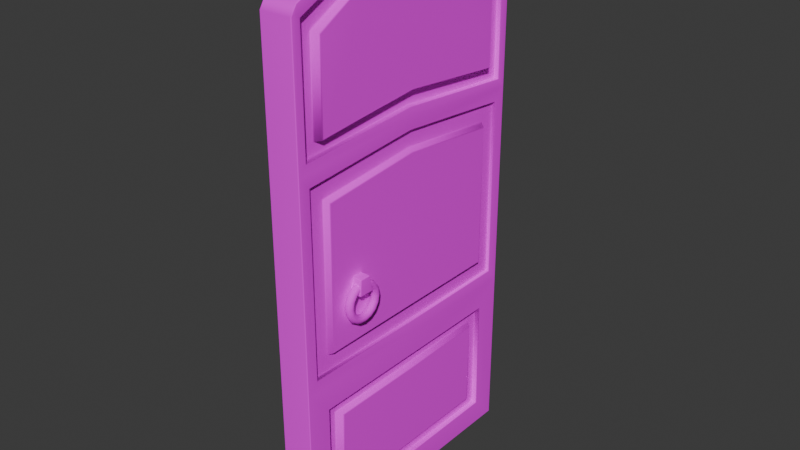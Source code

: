 # Source: door.blend  (saved by Blender 4.2.66; exported with 4.5.12 LTS)
import bpy
from mathutils import Matrix  # noqa: F401  (used for matrix-valued properties, if any)

bpy.ops.wm.read_factory_settings(use_empty=True)
scene = bpy.context.scene
scene.name = 'Scene'

# ---- collections
col_collection = bpy.data.collections.new('Collection'); scene.collection.children.link(col_collection)

# ---- images (referenced by path relative to the original .blend; pixels are not part of the script)
import os
ASSET_DIR = os.environ.get("B2B_ASSET_DIR", "")  # directory of the original .blend (textures are referenced by path, not embedded)
HERE = os.path.dirname(os.path.abspath(__file__))  # packed textures are extracted next to this script under _unpacked/

def load_image(name, relpath, width, height, colorspace="sRGB"):
    """Load a texture the original file referenced (path relative to the .blend, or extracted next to this script)."""
    p = next((c for c in (os.path.join(HERE, relpath), os.path.join(ASSET_DIR, relpath)) if relpath and os.path.exists(c)), "")
    if p:
        img = bpy.data.images.load(p, check_existing=True)
        img.name = name
    else:  # same state as the original file: an image datablock whose file is absent (Cycles renders it pink)
        img = bpy.data.images.new(name, width, height)
        img.source = "FILE"
        img.filepath = "//" + (relpath or name)
    img.colorspace_settings.name = colorspace
    return img
img_color = load_image('color', 'color.png', 1024, 1024, 'sRGB')

# ---- materials (node trees are filled in below, after node groups)
mat_door = bpy.data.materials.new('door')

# ---- material node trees
mat_door.use_nodes = True; mat_door.node_tree.nodes.clear()
_N = mat_door.node_tree.nodes; _L = mat_door.node_tree.links
n0 = _N.new('ShaderNodeBsdfPrincipled'); n0.name = 'Principled BSDF'; n0.location = (44, 287)
n0.inputs[2].default_value = 0.8082
n1 = _N.new('ShaderNodeOutputMaterial'); n1.name = 'Material Output'; n1.location = (300, 300)
n2 = _N.new('ShaderNodeTexImage'); n2.name = 'Image Texture'; n2.location = (-273, 275)
n2.image = img_color
_L.new(n0.outputs[0], n1.inputs[0])
_L.new(n2.outputs[0], n0.inputs[0])
n1.is_active_output = True

# ---- world
world_world = bpy.data.worlds.new('World'); scene.world = world_world
world_world.use_nodes = True; world_world.node_tree.nodes.clear()
_N = world_world.node_tree.nodes; _L = world_world.node_tree.links
n0 = _N.new('ShaderNodeOutputWorld'); n0.name = 'World Output'; n0.location = (300, 300)
n1 = _N.new('ShaderNodeBackground'); n1.name = 'Background'; n1.location = (10, 300)
n1.inputs[0].default_value = (0.05088, 0.05088, 0.05088, 1.0)
_L.new(n1.outputs[0], n0.inputs[0])
n0.is_active_output = True
world_world.color = (0.05088, 0.05088, 0.05088)
world_world.sun_shadow_jitter_overblur = 0.0

# ---- meshes
me_door = bpy.data.meshes.new('door')
me_door.from_pydata([(-0.09079, 0.0, 2.106), (-0.09079, 0.0, 0.9205), (-0.09079, -0.7227, 2.76), (-0.08562, 0.0, 0.0), (-0.09079, 0.0, 0.005169), (-0.09079, 0.0, 2.994), (-0.08562, 0.0, 3.0), (-0.09079, 0.0, 0.1362), (-0.08562, 0.0, 0.1414), (-0.08562, 0.0, 0.7791), (-0.09079, 0.0, 0.7842), (-0.06421, 0.0, 0.1414), (-0.05904, 0.0, 0.1466), (-0.05904, 0.0, 0.7739), (-0.06421, 0.0, 0.7791), (-0.05904, 0.0, 0.1997), (-0.06349, 0.0, 0.2066), (-0.06349, 0.0, 0.7139), (-0.05904, 0.0, 0.7208), (-0.08982, 0.0, 0.2172), (-0.09426, 0.0, 0.2241), (-0.09426, 0.0, 0.6964), (-0.08982, 0.0, 0.7033), (-0.08562, 0.0, 2.038), (-0.09079, 0.0, 2.043), (-0.09079, 0.0, 0.9838), (-0.08562, 0.0, 0.989), (-0.07014, 0.0, 2.033), (-0.07531, 0.0, 2.038), (-0.07531, 0.0, 0.989), (-0.07014, 0.0, 0.9942), (-0.07468, 0.0, 1.946), (-0.07014, 0.0, 1.953), (-0.07014, 0.0, 1.073), (-0.07468, 0.0, 1.081), (-0.1009, 0.0, 1.927), (-0.09641, 0.0, 1.935), (-0.09641, 0.0, 1.092), (-0.1009, 0.0, 1.099), (-0.08562, 0.0, 2.947), (-0.09079, 0.0, 2.953), (-0.09079, 0.0, 2.155), (-0.08562, 0.0, 2.159), (-0.06253, 0.0, 2.941), (-0.06769, 0.0, 2.947), (-0.06769, 0.0, 2.159), (-0.06253, 0.0, 2.164), (-0.06755, 0.0, 2.873), (-0.06253, 0.0, 2.879), (-0.06253, 0.0, 2.228), (-0.06733, 0.0, 2.233), (-0.1031, 0.0, 2.859), (-0.09804, 0.0, 2.866), (-0.09827, 0.0, 2.24), (-0.1031, 0.0, 2.247), (-0.08562, -0.6086, 0.1414), (-0.09079, -0.6138, 0.1362), (-0.09079, -0.7014, 2.739), (-0.08562, -0.697, 2.735), (-0.09079, -0.6867, 1.986), (-0.08562, -0.6815, 1.981), (-0.09079, -0.6138, 0.7842), (-0.08562, -0.6086, 0.7791), (-0.08562, -0.6815, 0.989), (-0.09079, -0.6867, 0.9838), (-0.09079, -0.7448, 0.005169), (-0.08562, -0.7448, 0.0), (-0.08562, -0.75, 0.005169), (-0.05904, -0.5503, 0.7208), (-0.06348, -0.5414, 0.7139), (-0.06348, -0.5414, 0.2066), (-0.05904, -0.5503, 0.1997), (-0.06421, -0.6086, 0.7791), (-0.05904, -0.6034, 0.7739), (-0.05904, -0.6034, 0.1466), (-0.06421, -0.6086, 0.1414), (-0.09426, -0.5102, 0.6964), (-0.08983, -0.5192, 0.7033), (-0.09426, -0.5102, 0.2241), (-0.08983, -0.5192, 0.2172), (-0.08562, -0.697, 2.102), (-0.09079, -0.7015, 2.098), (-0.08562, -0.75, 0.9205), (-0.09079, -0.7448, 0.9205), (-0.07014, -0.5971, 1.897), (-0.07467, -0.5892, 1.889), (-0.07467, -0.5892, 1.081), (-0.07014, -0.5971, 1.073), (-0.07531, -0.6815, 1.981), (-0.07014, -0.6763, 1.976), (-0.07014, -0.6763, 0.9942), (-0.07531, -0.6815, 0.989), (-0.1009, -0.5679, 1.871), (-0.09641, -0.5758, 1.878), (-0.1009, -0.5679, 1.099), (-0.09641, -0.5758, 1.092), (-0.08562, -0.75, 2.05), (-0.09079, -0.7448, 2.05), (-0.06253, -0.6282, 2.666), (-0.06731, -0.6214, 2.66), (-0.06732, -0.6214, 2.177), (-0.06253, -0.6283, 2.171), (-0.06769, -0.697, 2.735), (-0.06253, -0.6926, 2.73), (-0.06253, -0.6925, 2.107), (-0.06769, -0.697, 2.102), (-0.1031, -0.5998, 2.649), (-0.09829, -0.6053, 2.654), (-0.1031, -0.5999, 2.191), (-0.09828, -0.6053, 2.183), (-0.09079, -0.3723, 2.951), (-0.08562, -0.375, 2.956), (-0.09079, -0.3511, 2.908), (-0.08562, -0.3485, 2.903), (-0.06769, -0.3485, 2.903), (-0.06253, -0.3459, 2.898), (-0.06253, -0.3145, 2.835), (-0.0675, -0.3106, 2.829), (-0.09808, -0.3027, 2.822), (-0.1031, -0.3045, 2.815), (-0.09079, -0.7452, 2.751), (-0.08562, -0.75, 2.749), (-0.08562, -0.7148, 2.803), (-0.09079, -0.7161, 2.796), (0.09079, 0.0, 2.106), (0.09079, 0.0, 0.9205), (0.09079, -0.7227, 2.76), (0.08562, 0.0, 0.0), (0.09079, 0.0, 0.005169), (0.09079, 0.0, 2.994), (0.08562, 0.0, 3.0), (0.09079, 0.0, 0.1362), (0.08562, 0.0, 0.1414), (0.08562, 0.0, 0.7791), (0.09079, 0.0, 0.7842), (0.06421, 0.0, 0.1414), (0.05904, 0.0, 0.1466), (0.05904, 0.0, 0.7739), (0.06421, 0.0, 0.7791), (0.05904, 0.0, 0.1997), (0.06349, 0.0, 0.2066), (0.06349, 0.0, 0.7139), (0.05904, 0.0, 0.7208), (0.08982, 0.0, 0.2172), (0.09426, 0.0, 0.2241), (0.09426, 0.0, 0.6964), (0.08982, 0.0, 0.7033), (0.08562, 0.0, 2.038), (0.09079, 0.0, 2.043), (0.09079, 0.0, 0.9838), (0.08562, 0.0, 0.989), (0.07014, 0.0, 2.033), (0.07531, 0.0, 2.038), (0.07531, 0.0, 0.989), (0.07014, 0.0, 0.9942), (0.07468, 0.0, 1.946), (0.07014, 0.0, 1.953), (0.07014, 0.0, 1.073), (0.07468, 0.0, 1.081), (0.1009, 0.0, 1.927), (0.09641, 0.0, 1.935), (0.09641, 0.0, 1.092), (0.1009, 0.0, 1.099), (0.08562, 0.0, 2.947), (0.09079, 0.0, 2.953), (0.09079, 0.0, 2.155), (0.08562, 0.0, 2.159), (0.06253, 0.0, 2.941), (0.06769, 0.0, 2.947), (0.06769, 0.0, 2.159), (0.06253, 0.0, 2.164), (0.06755, 0.0, 2.873), (0.06253, 0.0, 2.879), (0.06253, 0.0, 2.228), (0.06733, 0.0, 2.233), (0.1031, 0.0, 2.859), (0.09804, 0.0, 2.866), (0.09827, 0.0, 2.24), (0.1031, 0.0, 2.247), (0.08562, -0.6086, 0.1414), (0.09079, -0.6138, 0.1362), (0.09079, -0.7014, 2.739), (0.08562, -0.697, 2.735), (0.09079, -0.6867, 1.986), (0.08562, -0.6815, 1.981), (0.09079, -0.6138, 0.7842), (0.08562, -0.6086, 0.7791), (0.08562, -0.6815, 0.989), (0.09079, -0.6867, 0.9838), (0.09079, -0.7448, 0.005169), (0.08562, -0.7448, 0.0), (0.08562, -0.75, 0.005169), (0.05904, -0.5503, 0.7208), (0.06348, -0.5414, 0.7139), (0.06348, -0.5414, 0.2066), (0.05904, -0.5503, 0.1997), (0.06421, -0.6086, 0.7791), (0.05904, -0.6034, 0.7739), (0.05904, -0.6034, 0.1466), (0.06421, -0.6086, 0.1414), (0.09426, -0.5102, 0.6964), (0.08983, -0.5192, 0.7033), (0.09426, -0.5102, 0.2241), (0.08983, -0.5192, 0.2172), (0.08562, -0.697, 2.102), (0.09079, -0.7015, 2.098), (0.08562, -0.75, 0.9205), (0.09079, -0.7448, 0.9205), (0.07014, -0.5971, 1.897), (0.07467, -0.5892, 1.889), (0.07467, -0.5892, 1.081), (0.07014, -0.5971, 1.073), (0.07531, -0.6815, 1.981), (0.07014, -0.6763, 1.976), (0.07014, -0.6763, 0.9942), (0.07531, -0.6815, 0.989), (0.1009, -0.5679, 1.871), (0.09641, -0.5758, 1.878), (0.1009, -0.5679, 1.099), (0.09641, -0.5758, 1.092), (0.08562, -0.75, 2.05), (0.09079, -0.7448, 2.05), (0.06253, -0.6282, 2.666), (0.06731, -0.6214, 2.66), (0.06732, -0.6214, 2.177), (0.06253, -0.6283, 2.171), (0.06769, -0.697, 2.735), (0.06253, -0.6926, 2.73), (0.06253, -0.6925, 2.107), (0.06769, -0.697, 2.102), (0.1031, -0.5998, 2.649), (0.09829, -0.6053, 2.654), (0.1031, -0.5999, 2.191), (0.09828, -0.6053, 2.183), (0.09079, -0.3723, 2.951), (0.08562, -0.375, 2.956), (0.09079, -0.3511, 2.908), (0.08562, -0.3485, 2.903), (0.06769, -0.3485, 2.903), (0.06253, -0.3459, 2.898), (0.06253, -0.3145, 2.835), (0.0675, -0.3106, 2.829), (0.09808, -0.3027, 2.822), (0.1031, -0.3045, 2.815), (0.09079, -0.7452, 2.751), (0.08562, -0.75, 2.749), (0.08562, -0.7148, 2.803), (0.09079, -0.7161, 2.796), (-0.09079, 0.7227, 2.76), (-0.08562, 0.6086, 0.1414), (-0.09079, 0.6138, 0.1362), (-0.09079, 0.7014, 2.739), (-0.08562, 0.697, 2.735), (-0.09079, 0.6867, 1.986), (-0.08562, 0.6815, 1.981), (-0.09079, 0.6138, 0.7842), (-0.08562, 0.6086, 0.7791), (-0.08562, 0.6815, 0.989), (-0.09079, 0.6867, 0.9838), (-0.09079, 0.7448, 0.005169), (-0.08562, 0.7448, 0.0), (-0.08562, 0.75, 0.005169), (-0.05904, 0.5503, 0.7208), (-0.06348, 0.5414, 0.7139), (-0.06348, 0.5414, 0.2066), (-0.05904, 0.5503, 0.1997), (-0.06421, 0.6086, 0.7791), (-0.05904, 0.6034, 0.7739), (-0.05904, 0.6034, 0.1466), (-0.06421, 0.6086, 0.1414), (-0.09426, 0.5102, 0.6964), (-0.08983, 0.5192, 0.7033), (-0.09426, 0.5102, 0.2241), (-0.08983, 0.5192, 0.2172), (-0.08562, 0.697, 2.102), (-0.09079, 0.7015, 2.098), (-0.08562, 0.75, 0.9205), (-0.09079, 0.7448, 0.9205), (-0.07014, 0.5971, 1.897), (-0.07467, 0.5892, 1.889), (-0.07467, 0.5892, 1.081), (-0.07014, 0.5971, 1.073), (-0.07531, 0.6815, 1.981), (-0.07014, 0.6763, 1.976), (-0.07014, 0.6763, 0.9942), (-0.07531, 0.6815, 0.989), (-0.1009, 0.5679, 1.871), (-0.09641, 0.5758, 1.878), (-0.1009, 0.5679, 1.099), (-0.09641, 0.5758, 1.092), (-0.08562, 0.75, 2.05), (-0.09079, 0.7448, 2.05), (-0.06253, 0.6282, 2.666), (-0.06731, 0.6214, 2.66), (-0.06732, 0.6214, 2.177), (-0.06253, 0.6283, 2.171), (-0.06769, 0.697, 2.735), (-0.06253, 0.6926, 2.73), (-0.06253, 0.6925, 2.107), (-0.06769, 0.697, 2.102), (-0.1031, 0.5998, 2.649), (-0.09829, 0.6053, 2.654), (-0.1031, 0.5999, 2.191), (-0.09828, 0.6053, 2.183), (-0.09079, 0.3723, 2.951), (-0.08562, 0.375, 2.956), (-0.09079, 0.3511, 2.908), (-0.08562, 0.3485, 2.903), (-0.06769, 0.3485, 2.903), (-0.06253, 0.3459, 2.898), (-0.06253, 0.3145, 2.835), (-0.0675, 0.3106, 2.829), (-0.09808, 0.3027, 2.822), (-0.1031, 0.3045, 2.815), (-0.09079, 0.7452, 2.751), (-0.08562, 0.75, 2.749), (-0.08562, 0.7148, 2.803), (-0.09079, 0.7161, 2.796), (0.09079, 0.7227, 2.76), (0.08562, 0.6086, 0.1414), (0.09079, 0.6138, 0.1362), (0.09079, 0.7014, 2.739), (0.08562, 0.697, 2.735), (0.09079, 0.6867, 1.986), (0.08562, 0.6815, 1.981), (0.09079, 0.6138, 0.7842), (0.08562, 0.6086, 0.7791), (0.08562, 0.6815, 0.989), (0.09079, 0.6867, 0.9838), (0.09079, 0.7448, 0.005169), (0.08562, 0.7448, 0.0), (0.08562, 0.75, 0.005169), (0.05904, 0.5503, 0.7208), (0.06348, 0.5414, 0.7139), (0.06348, 0.5414, 0.2066), (0.05904, 0.5503, 0.1997), (0.06421, 0.6086, 0.7791), (0.05904, 0.6034, 0.7739), (0.05904, 0.6034, 0.1466), (0.06421, 0.6086, 0.1414), (0.09426, 0.5102, 0.6964), (0.08983, 0.5192, 0.7033), (0.09426, 0.5102, 0.2241), (0.08983, 0.5192, 0.2172), (0.08562, 0.697, 2.102), (0.09079, 0.7015, 2.098), (0.08562, 0.75, 0.9205), (0.09079, 0.7448, 0.9205), (0.07014, 0.5971, 1.897), (0.07467, 0.5892, 1.889), (0.07467, 0.5892, 1.081), (0.07014, 0.5971, 1.073), (0.07531, 0.6815, 1.981), (0.07014, 0.6763, 1.976), (0.07014, 0.6763, 0.9942), (0.07531, 0.6815, 0.989), (0.1009, 0.5679, 1.871), (0.09641, 0.5758, 1.878), (0.1009, 0.5679, 1.099), (0.09641, 0.5758, 1.092), (0.08562, 0.75, 2.05), (0.09079, 0.7448, 2.05), (0.06253, 0.6282, 2.666), (0.06731, 0.6214, 2.66), (0.06732, 0.6214, 2.177), (0.06253, 0.6283, 2.171), (0.06769, 0.697, 2.735), (0.06253, 0.6926, 2.73), (0.06253, 0.6925, 2.107), (0.06769, 0.697, 2.102), (0.1031, 0.5998, 2.649), (0.09829, 0.6053, 2.654), (0.1031, 0.5999, 2.191), (0.09828, 0.6053, 2.183), (0.09079, 0.3723, 2.951), (0.08562, 0.375, 2.956), (0.09079, 0.3511, 2.908), (0.08562, 0.3485, 2.903), (0.06769, 0.3485, 2.903), (0.06253, 0.3459, 2.898), (0.06253, 0.3145, 2.835), (0.0675, 0.3106, 2.829), (0.09808, 0.3027, 2.822), (0.1031, 0.3045, 2.815), (0.09079, 0.7452, 2.751), (0.08562, 0.75, 2.749), (0.08562, 0.7148, 2.803), (0.09079, 0.7161, 2.796), (-0.1338, -0.4048, 1.197), (-0.1177, -0.4048, 1.204), (-0.1111, -0.4048, 1.22), (-0.1177, -0.4048, 1.236), (-0.1338, -0.4048, 1.243), (-0.1499, -0.4048, 1.236), (-0.1565, -0.4048, 1.22), (-0.1499, -0.4048, 1.204), (-0.1338, -0.3613, 1.206), (-0.1177, -0.3639, 1.212), (-0.1111, -0.37, 1.227), (-0.1177, -0.3762, 1.242), (-0.1338, -0.3787, 1.248), (-0.1499, -0.3762, 1.242), (-0.1565, -0.37, 1.227), (-0.1499, -0.3639, 1.212), (-0.1338, -0.3245, 1.23), (-0.1177, -0.3292, 1.235), (-0.1111, -0.3405, 1.246), (-0.1177, -0.3519, 1.258), (-0.1338, -0.3566, 1.262), (-0.1499, -0.3519, 1.258), (-0.1565, -0.3405, 1.246), (-0.1499, -0.3292, 1.235), (-0.1338, -0.2998, 1.267), (-0.1177, -0.306, 1.27), (-0.1111, -0.3208, 1.276), (-0.1177, -0.3357, 1.282), (-0.1338, -0.3418, 1.285), (-0.1499, -0.3357, 1.282), (-0.1565, -0.3208, 1.276), (-0.1499, -0.306, 1.27), (-0.1338, -0.2912, 1.311), (-0.1177, -0.2978, 1.311), (-0.1111, -0.3139, 1.311), (-0.1177, -0.33, 1.311), (-0.1338, -0.3366, 1.311), (-0.1499, -0.33, 1.311), (-0.1565, -0.3139, 1.311), (-0.1499, -0.2978, 1.311), (-0.1338, -0.2998, 1.354), (-0.1177, -0.306, 1.352), (-0.1111, -0.3208, 1.345), (-0.1177, -0.3357, 1.339), (-0.1338, -0.3418, 1.337), (-0.1499, -0.3357, 1.339), (-0.1565, -0.3208, 1.345), (-0.1499, -0.306, 1.352), (-0.1338, -0.3245, 1.391), (-0.1177, -0.3292, 1.386), (-0.1111, -0.3405, 1.375), (-0.1177, -0.3519, 1.364), (-0.1338, -0.3566, 1.359), (-0.1499, -0.3519, 1.364), (-0.1565, -0.3405, 1.375), (-0.1499, -0.3292, 1.386), (-0.1338, -0.3613, 1.416), (-0.1177, -0.3639, 1.41), (-0.1111, -0.37, 1.395), (-0.1177, -0.3762, 1.38), (-0.1338, -0.3787, 1.374), (-0.1499, -0.3762, 1.38), (-0.1565, -0.37, 1.395), (-0.1499, -0.3639, 1.41), (-0.1338, -0.4048, 1.424), (-0.1177, -0.4048, 1.418), (-0.1111, -0.4048, 1.402), (-0.1177, -0.4048, 1.386), (-0.1338, -0.4048, 1.379), (-0.1499, -0.4048, 1.386), (-0.1565, -0.4048, 1.402), (-0.1499, -0.4048, 1.418), (-0.1338, -0.4483, 1.416), (-0.1177, -0.4457, 1.41), (-0.1111, -0.4396, 1.395), (-0.1177, -0.4335, 1.38), (-0.1338, -0.4309, 1.374), (-0.1499, -0.4335, 1.38), (-0.1565, -0.4396, 1.395), (-0.1499, -0.4457, 1.41), (-0.1338, -0.4852, 1.391), (-0.1177, -0.4805, 1.386), (-0.1111, -0.4691, 1.375), (-0.1177, -0.4577, 1.364), (-0.1338, -0.453, 1.359), (-0.1499, -0.4577, 1.364), (-0.1565, -0.4691, 1.375), (-0.1499, -0.4805, 1.386), (-0.1338, -0.5098, 1.354), (-0.1177, -0.5036, 1.352), (-0.1111, -0.4888, 1.345), (-0.1177, -0.474, 1.339), (-0.1338, -0.4678, 1.337), (-0.1499, -0.474, 1.339), (-0.1565, -0.4888, 1.345), (-0.1499, -0.5036, 1.352), (-0.1338, -0.5184, 1.311), (-0.1177, -0.5118, 1.311), (-0.1111, -0.4957, 1.311), (-0.1177, -0.4796, 1.311), (-0.1338, -0.473, 1.311), (-0.1499, -0.4796, 1.311), (-0.1565, -0.4957, 1.311), (-0.1499, -0.5118, 1.311), (-0.1338, -0.5098, 1.267), (-0.1177, -0.5036, 1.27), (-0.1111, -0.4888, 1.276), (-0.1177, -0.474, 1.282), (-0.1338, -0.4678, 1.285), (-0.1499, -0.474, 1.282), (-0.1565, -0.4888, 1.276), (-0.1499, -0.5036, 1.27), (-0.1338, -0.4852, 1.23), (-0.1177, -0.4805, 1.235), (-0.1111, -0.4691, 1.246), (-0.1177, -0.4577, 1.258), (-0.1338, -0.453, 1.262), (-0.1499, -0.4577, 1.258), (-0.1565, -0.4691, 1.246), (-0.1499, -0.4805, 1.235), (-0.1338, -0.4483, 1.206), (-0.1177, -0.4457, 1.212), (-0.1111, -0.4396, 1.227), (-0.1177, -0.4335, 1.242), (-0.1338, -0.4309, 1.248), (-0.1499, -0.4335, 1.242), (-0.1565, -0.4396, 1.227), (-0.1499, -0.4457, 1.212), (-0.1578, -0.4431, 1.36), (-0.1578, -0.4469, 1.364), (-0.1622, -0.4425, 1.364), (-0.1531, -0.4365, 1.442), (-0.1531, -0.4316, 1.446), (-0.1574, -0.4321, 1.442), (-0.1578, -0.3655, 1.36), (-0.1622, -0.3661, 1.364), (-0.1578, -0.3617, 1.364), (-0.1531, -0.377, 1.446), (-0.1531, -0.3721, 1.442), (-0.1574, -0.3765, 1.442), (-0.1001, -0.4469, 1.364), (-0.1001, -0.4431, 1.36), (-0.1001, -0.4316, 1.446), (-0.1001, -0.4365, 1.442), (-0.1001, -0.3655, 1.36), (-0.1001, -0.3617, 1.364), (-0.1001, -0.3721, 1.442), (-0.1001, -0.377, 1.446), (-0.07134, 0.8004, 0.5634), (-0.07134, 0.8082, 0.5709), (-0.07134, 0.8004, 1.009), (-0.07134, 0.8082, 1.002), (-0.0517, 0.7951, 0.5634), (-0.04779, 0.8019, 0.5709), (-0.0517, 0.7951, 1.009), (-0.04779, 0.8019, 1.002), (-0.03732, 0.7807, 0.5634), (-0.03054, 0.7847, 0.5709), (-0.03732, 0.7807, 1.009), (-0.03054, 0.7847, 1.002), (-0.03205, 0.7611, 0.5634), (-0.02423, 0.7611, 0.5709), (-0.03205, 0.7611, 1.009), (-0.02423, 0.7611, 1.002), (-0.03732, 0.7415, 0.5634), (-0.03054, 0.7375, 0.5709), (-0.03732, 0.7415, 1.009), (-0.03054, 0.7375, 1.002), (-0.0517, 0.7271, 0.5634), (-0.04779, 0.7203, 0.5709), (-0.0517, 0.7271, 1.009), (-0.04779, 0.7203, 1.002), (-0.07134, 0.7218, 0.5634), (-0.07134, 0.714, 0.5709), (-0.07134, 0.7218, 1.009), (-0.07134, 0.714, 1.002), (-0.09098, 0.7271, 0.5634), (-0.09489, 0.7203, 0.5709), (-0.09098, 0.7271, 1.009), (-0.09489, 0.7203, 1.002), (-0.1054, 0.7415, 0.5634), (-0.1121, 0.7375, 0.5709), (-0.1054, 0.7415, 1.009), (-0.1121, 0.7375, 1.002), (-0.1106, 0.7611, 0.5634), (-0.1184, 0.7611, 0.5709), (-0.1106, 0.7611, 1.009), (-0.1184, 0.7611, 1.002), (-0.1054, 0.7807, 0.5634), (-0.1121, 0.7847, 0.5709), (-0.1054, 0.7807, 1.009), (-0.1121, 0.7847, 1.002), (-0.09098, 0.7951, 0.5634), (-0.09489, 0.8019, 0.5709), (-0.09098, 0.7951, 1.009), (-0.09489, 0.8019, 1.002), (-0.07134, 0.8004, 1.919), (-0.07134, 0.8082, 1.926), (-0.07134, 0.8004, 2.365), (-0.07134, 0.8082, 2.357), (-0.0517, 0.7951, 1.919), (-0.04779, 0.8019, 1.926), (-0.0517, 0.7951, 2.365), (-0.04779, 0.8019, 2.357), (-0.03732, 0.7807, 1.919), (-0.03054, 0.7847, 1.926), (-0.03732, 0.7807, 2.365), (-0.03054, 0.7847, 2.357), (-0.03205, 0.7611, 1.919), (-0.02423, 0.7611, 1.926), (-0.03205, 0.7611, 2.365), (-0.02423, 0.7611, 2.357), (-0.03732, 0.7415, 1.919), (-0.03054, 0.7375, 1.926), (-0.03732, 0.7415, 2.365), (-0.03054, 0.7375, 2.357), (-0.0517, 0.7271, 1.919), (-0.04779, 0.7203, 1.926), (-0.0517, 0.7271, 2.365), (-0.04779, 0.7203, 2.357), (-0.07134, 0.7218, 1.919), (-0.07134, 0.714, 1.926), (-0.07134, 0.7218, 2.365), (-0.07134, 0.714, 2.357), (-0.09098, 0.7271, 1.919), (-0.09489, 0.7203, 1.926), (-0.09098, 0.7271, 2.365), (-0.09489, 0.7203, 2.357), (-0.1054, 0.7415, 1.919), (-0.1121, 0.7375, 1.926), (-0.1054, 0.7415, 2.365), (-0.1121, 0.7375, 2.357), (-0.1106, 0.7611, 1.919), (-0.1184, 0.7611, 1.926), (-0.1106, 0.7611, 2.365), (-0.1184, 0.7611, 2.357), (-0.1054, 0.7807, 1.919), (-0.1121, 0.7847, 1.926), (-0.1054, 0.7807, 2.365), (-0.1121, 0.7847, 2.357), (-0.09098, 0.7951, 1.919), (-0.09489, 0.8019, 1.926), (-0.09098, 0.7951, 2.365), (-0.09489, 0.8019, 2.357), (0.1306, -0.4047, 1.197), (0.1146, -0.4047, 1.204), (0.1079, -0.4047, 1.22), (0.1146, -0.4047, 1.236), (0.1306, -0.4047, 1.243), (0.1467, -0.4047, 1.236), (0.1534, -0.4047, 1.22), (0.1467, -0.4047, 1.204), (0.1306, -0.4482, 1.206), (0.1146, -0.4456, 1.212), (0.1079, -0.4395, 1.227), (0.1146, -0.4333, 1.242), (0.1306, -0.4308, 1.248), (0.1467, -0.4333, 1.242), (0.1534, -0.4395, 1.227), (0.1467, -0.4456, 1.212), (0.1306, -0.485, 1.23), (0.1146, -0.4803, 1.235), (0.1079, -0.469, 1.246), (0.1146, -0.4576, 1.258), (0.1306, -0.4529, 1.262), (0.1467, -0.4576, 1.258), (0.1534, -0.469, 1.246), (0.1467, -0.4803, 1.235), (0.1306, -0.5097, 1.267), (0.1146, -0.5035, 1.27), (0.1079, -0.4887, 1.276), (0.1146, -0.4738, 1.282), (0.1306, -0.4677, 1.285), (0.1467, -0.4738, 1.282), (0.1534, -0.4887, 1.276), (0.1467, -0.5035, 1.27), (0.1306, -0.5183, 1.311), (0.1146, -0.5116, 1.311), (0.1079, -0.4956, 1.311), (0.1146, -0.4795, 1.311), (0.1306, -0.4729, 1.311), (0.1467, -0.4795, 1.311), (0.1534, -0.4956, 1.311), (0.1467, -0.5116, 1.311), (0.1306, -0.5097, 1.354), (0.1146, -0.5035, 1.352), (0.1079, -0.4887, 1.345), (0.1146, -0.4738, 1.339), (0.1306, -0.4677, 1.337), (0.1467, -0.4738, 1.339), (0.1534, -0.4887, 1.345), (0.1467, -0.5035, 1.352), (0.1306, -0.485, 1.391), (0.1146, -0.4803, 1.386), (0.1079, -0.469, 1.375), (0.1146, -0.4576, 1.364), (0.1306, -0.4529, 1.359), (0.1467, -0.4576, 1.364), (0.1534, -0.469, 1.375), (0.1467, -0.4803, 1.386), (0.1306, -0.4482, 1.416), (0.1146, -0.4456, 1.41), (0.1079, -0.4395, 1.395), (0.1146, -0.4333, 1.38), (0.1306, -0.4308, 1.374), (0.1467, -0.4333, 1.38), (0.1534, -0.4395, 1.395), (0.1467, -0.4456, 1.41), (0.1306, -0.4047, 1.424), (0.1146, -0.4047, 1.418), (0.1079, -0.4047, 1.402), (0.1146, -0.4047, 1.386), (0.1306, -0.4047, 1.379), (0.1467, -0.4047, 1.386), (0.1534, -0.4047, 1.402), (0.1467, -0.4047, 1.418), (0.1306, -0.3612, 1.416), (0.1146, -0.3637, 1.41), (0.1079, -0.3699, 1.395), (0.1146, -0.376, 1.38), (0.1306, -0.3786, 1.374), (0.1467, -0.376, 1.38), (0.1534, -0.3699, 1.395), (0.1467, -0.3637, 1.41), (0.1306, -0.3243, 1.391), (0.1146, -0.329, 1.386), (0.1079, -0.3404, 1.375), (0.1146, -0.3518, 1.364), (0.1306, -0.3565, 1.359), (0.1467, -0.3518, 1.364), (0.1534, -0.3404, 1.375), (0.1467, -0.329, 1.386), (0.1306, -0.2997, 1.354), (0.1146, -0.3058, 1.352), (0.1079, -0.3207, 1.345), (0.1146, -0.3355, 1.339), (0.1306, -0.3417, 1.337), (0.1467, -0.3355, 1.339), (0.1534, -0.3207, 1.345), (0.1467, -0.3058, 1.352), (0.1306, -0.291, 1.311), (0.1146, -0.2977, 1.311), (0.1079, -0.3138, 1.311), (0.1146, -0.3298, 1.311), (0.1306, -0.3365, 1.311), (0.1467, -0.3298, 1.311), (0.1534, -0.3138, 1.311), (0.1467, -0.2977, 1.311), (0.1306, -0.2997, 1.267), (0.1146, -0.3058, 1.27), (0.1079, -0.3207, 1.276), (0.1146, -0.3355, 1.282), (0.1306, -0.3417, 1.285), (0.1467, -0.3355, 1.282), (0.1534, -0.3207, 1.276), (0.1467, -0.3058, 1.27), (0.1306, -0.3243, 1.23), (0.1146, -0.329, 1.235), (0.1079, -0.3404, 1.246), (0.1146, -0.3518, 1.258), (0.1306, -0.3565, 1.262), (0.1467, -0.3518, 1.258), (0.1534, -0.3404, 1.246), (0.1467, -0.329, 1.235), (0.1306, -0.3612, 1.206), (0.1146, -0.3637, 1.212), (0.1079, -0.3699, 1.227), (0.1146, -0.376, 1.242), (0.1306, -0.3786, 1.248), (0.1467, -0.376, 1.242), (0.1534, -0.3699, 1.227), (0.1467, -0.3637, 1.212), (0.1547, -0.3663, 1.36), (0.1547, -0.3626, 1.364), (0.159, -0.367, 1.364), (0.1499, -0.373, 1.442), (0.1499, -0.3779, 1.446), (0.1542, -0.3774, 1.442), (0.1547, -0.444, 1.36), (0.159, -0.4434, 1.364), (0.1547, -0.4478, 1.364), (0.1499, -0.4325, 1.446), (0.1499, -0.4374, 1.442), (0.1542, -0.433, 1.442), (0.09687, -0.3626, 1.364), (0.09687, -0.3663, 1.36), (0.09687, -0.3779, 1.446), (0.09687, -0.373, 1.442), (0.09687, -0.444, 1.36), (0.09687, -0.4478, 1.364), (0.09687, -0.4374, 1.442), (0.09687, -0.4325, 1.446)], [], [(56, 7, 4, 65), (48, 116, 115, 43), (113, 39, 44, 114), (117, 47, 52, 118), (40, 112, 110, 5), (290, 360, 346, 276), (108, 119, 51, 54), (55, 62, 72, 75), (63, 60, 88, 91), (58, 113, 114, 102), (86, 85, 93, 95), (80, 58, 102, 105), (67, 191, 206, 82), (61, 56, 65, 83), (235, 130, 6, 111), (18, 68, 73, 13), (60, 23, 28, 88), (68, 71, 74, 73), (69, 17, 22, 77), (70, 69, 77, 79), (24, 59, 97, 0), (59, 64, 83, 97), (64, 25, 1, 83), (190, 191, 67, 66), (34, 86, 95, 37), (84, 87, 90, 89), (57, 81, 97, 120, 2), (108, 106, 119), (116, 98, 103, 115), (99, 117, 118, 107), (96, 220, 245, 121), (81, 41, 0, 97), (101, 49, 46, 104), (112, 57, 2, 123, 110), (42, 80, 105, 45), (98, 101, 104, 103), (50, 100, 109, 53), (92, 35, 38, 94), (121, 245, 246, 122), (85, 31, 36, 93), (87, 33, 30, 90), (32, 84, 89, 27), (26, 63, 91, 29), (16, 70, 79, 19), (10, 61, 83, 1), (76, 21, 20, 78), (71, 15, 12, 74), (62, 9, 14, 72), (100, 99, 107, 109), (8, 55, 75, 11), (246, 235, 111, 122), (120, 123, 2), (65, 66, 67), (83, 65, 67, 82), (190, 66, 3, 127), (97, 83, 82, 96), (62, 55, 56, 61), (73, 74, 75, 72), (69, 70, 71, 68), (76, 78, 79, 77), (60, 63, 64, 59), (89, 90, 91, 88), (85, 86, 87, 84), (92, 94, 95, 93), (58, 80, 81, 57), (103, 104, 105, 102), (99, 100, 101, 98), (106, 108, 109, 107), (3, 66, 65, 4), (111, 6, 5, 110), (7, 56, 55, 8), (61, 10, 9, 62), (11, 75, 74, 12), (72, 14, 13, 73), (15, 71, 70, 16), (68, 18, 17, 69), (19, 79, 78, 20), (77, 22, 21, 76), (59, 24, 23, 60), (63, 26, 25, 64), (88, 28, 27, 89), (90, 30, 29, 91), (84, 32, 31, 85), (86, 34, 33, 87), (93, 36, 35, 92), (94, 38, 37, 95), (57, 112, 113, 58), (112, 40, 39, 113), (80, 42, 41, 81), (102, 114, 115, 103), (114, 44, 43, 115), (104, 46, 45, 105), (98, 116, 117, 99), (116, 48, 47, 117), (100, 50, 49, 101), (107, 118, 119, 106), (118, 52, 51, 119), (121, 122, 123, 120), (110, 123, 122, 111), (120, 97, 96, 121), (108, 54, 53, 109), (180, 189, 128, 131), (172, 167, 239, 240), (237, 238, 168, 163), (241, 242, 176, 171), (164, 129, 234, 236), (232, 178, 175, 243), (179, 199, 196, 186), (187, 215, 212, 184), (182, 226, 238, 237), (210, 219, 217, 209), (204, 229, 226, 182), (185, 207, 189, 180), (142, 137, 197, 192), (184, 212, 152, 147), (192, 197, 198, 195), (193, 201, 146, 141), (194, 203, 201, 193), (148, 124, 221, 183), (183, 221, 207, 188), (188, 207, 125, 149), (158, 161, 219, 210), (208, 213, 214, 211), (181, 126, 244, 221, 205), (232, 243, 230), (240, 239, 227, 222), (223, 231, 242, 241), (205, 221, 124, 165), (225, 228, 170, 173), (236, 234, 247, 126, 181), (166, 169, 229, 204), (222, 227, 228, 225), (174, 177, 233, 224), (216, 218, 162, 159), (209, 217, 160, 155), (211, 214, 154, 157), (156, 151, 213, 208), (150, 153, 215, 187), (140, 143, 203, 194), (134, 125, 207, 185), (200, 202, 144, 145), (195, 198, 136, 139), (186, 196, 138, 133), (224, 233, 231, 223), (132, 135, 199, 179), (244, 126, 247), (189, 191, 190), (207, 206, 191, 189), (221, 220, 206, 207), (186, 185, 180, 179), (197, 196, 199, 198), (193, 192, 195, 194), (200, 201, 203, 202), (184, 183, 188, 187), (213, 212, 215, 214), (209, 208, 211, 210), (216, 217, 219, 218), (182, 181, 205, 204), (227, 226, 229, 228), (223, 222, 225, 224), (230, 231, 233, 232), (127, 128, 189, 190), (235, 234, 129, 130), (131, 132, 179, 180), (185, 186, 133, 134), (135, 136, 198, 199), (196, 197, 137, 138), (139, 140, 194, 195), (192, 193, 141, 142), (143, 144, 202, 203), (201, 200, 145, 146), (183, 184, 147, 148), (187, 188, 149, 150), (212, 213, 151, 152), (214, 215, 153, 154), (208, 209, 155, 156), (210, 211, 157, 158), (217, 216, 159, 160), (218, 219, 161, 162), (181, 182, 237, 236), (236, 237, 163, 164), (204, 205, 165, 166), (226, 227, 239, 238), (238, 239, 167, 168), (228, 229, 169, 170), (222, 223, 241, 240), (240, 241, 171, 172), (224, 225, 173, 174), (231, 230, 243, 242), (242, 243, 175, 176), (245, 244, 247, 246), (234, 235, 246, 247), (244, 245, 220, 221), (232, 233, 177, 178), (250, 259, 4, 7), (48, 43, 309, 310), (307, 308, 44, 39), (311, 312, 52, 47), (40, 5, 304, 306), (302, 54, 51, 313), (249, 269, 266, 256), (257, 285, 282, 254), (252, 296, 308, 307), (280, 289, 287, 279), (274, 299, 296, 252), (276, 346, 331, 261), (255, 277, 259, 250), (375, 305, 6, 130), (18, 13, 267, 262), (254, 282, 28, 23), (262, 267, 268, 265), (263, 271, 22, 17), (264, 273, 271, 263), (24, 0, 291, 253), (253, 291, 277, 258), (258, 277, 1, 25), (330, 260, 261, 331), (34, 37, 289, 280), (278, 283, 284, 281), (251, 248, 314, 291, 275), (302, 313, 300), (310, 309, 297, 292), (293, 301, 312, 311), (315, 385, 360, 290), (275, 291, 0, 41), (295, 298, 46, 49), (306, 304, 317, 248, 251), (42, 45, 299, 274), (292, 297, 298, 295), (50, 53, 303, 294), (286, 288, 38, 35), (316, 386, 385, 315), (279, 287, 36, 31), (281, 284, 30, 33), (32, 27, 283, 278), (26, 29, 285, 257), (16, 19, 273, 264), (10, 1, 277, 255), (270, 272, 20, 21), (265, 268, 12, 15), (256, 266, 14, 9), (294, 303, 301, 293), (8, 11, 269, 249), (386, 316, 305, 375), (314, 248, 317), (259, 261, 260), (277, 276, 261, 259), (330, 127, 3, 260), (291, 290, 276, 277), (256, 255, 250, 249), (267, 266, 269, 268), (263, 262, 265, 264), (270, 271, 273, 272), (254, 253, 258, 257), (283, 282, 285, 284), (279, 278, 281, 280), (286, 287, 289, 288), (252, 251, 275, 274), (297, 296, 299, 298), (293, 292, 295, 294), (300, 301, 303, 302), (3, 4, 259, 260), (305, 304, 5, 6), (7, 8, 249, 250), (255, 256, 9, 10), (11, 12, 268, 269), (266, 267, 13, 14), (15, 16, 264, 265), (262, 263, 17, 18), (19, 20, 272, 273), (271, 270, 21, 22), (253, 254, 23, 24), (257, 258, 25, 26), (282, 283, 27, 28), (284, 285, 29, 30), (278, 279, 31, 32), (280, 281, 33, 34), (287, 286, 35, 36), (288, 289, 37, 38), (251, 252, 307, 306), (306, 307, 39, 40), (274, 275, 41, 42), (296, 297, 309, 308), (308, 309, 43, 44), (298, 299, 45, 46), (292, 293, 311, 310), (310, 311, 47, 48), (294, 295, 49, 50), (301, 300, 313, 312), (312, 313, 51, 52), (315, 314, 317, 316), (304, 305, 316, 317), (314, 315, 290, 291), (302, 303, 53, 54), (320, 131, 128, 329), (172, 380, 379, 167), (377, 163, 168, 378), (381, 171, 176, 382), (164, 376, 374, 129), (372, 383, 175, 178), (319, 326, 336, 339), (327, 324, 352, 355), (322, 377, 378, 366), (350, 349, 357, 359), (344, 322, 366, 369), (325, 320, 329, 347), (142, 332, 337, 137), (324, 147, 152, 352), (332, 335, 338, 337), (333, 141, 146, 341), (334, 333, 341, 343), (148, 323, 361, 124), (323, 328, 347, 361), (328, 149, 125, 347), (158, 350, 359, 161), (348, 351, 354, 353), (321, 345, 361, 384, 318), (372, 370, 383), (380, 362, 367, 379), (363, 381, 382, 371), (345, 165, 124, 361), (365, 173, 170, 368), (376, 321, 318, 387, 374), (166, 344, 369, 169), (362, 365, 368, 367), (174, 364, 373, 177), (356, 159, 162, 358), (349, 155, 160, 357), (351, 157, 154, 354), (156, 348, 353, 151), (150, 327, 355, 153), (140, 334, 343, 143), (134, 325, 347, 125), (340, 145, 144, 342), (335, 139, 136, 338), (326, 133, 138, 336), (364, 363, 371, 373), (132, 319, 339, 135), (384, 387, 318), (329, 330, 331), (347, 329, 331, 346), (361, 347, 346, 360), (326, 319, 320, 325), (337, 338, 339, 336), (333, 334, 335, 332), (340, 342, 343, 341), (324, 327, 328, 323), (353, 354, 355, 352), (349, 350, 351, 348), (356, 358, 359, 357), (322, 344, 345, 321), (367, 368, 369, 366), (363, 364, 365, 362), (370, 372, 373, 371), (127, 330, 329, 128), (375, 130, 129, 374), (131, 320, 319, 132), (325, 134, 133, 326), (135, 339, 338, 136), (336, 138, 137, 337), (139, 335, 334, 140), (332, 142, 141, 333), (143, 343, 342, 144), (341, 146, 145, 340), (323, 148, 147, 324), (327, 150, 149, 328), (352, 152, 151, 353), (354, 154, 153, 355), (348, 156, 155, 349), (350, 158, 157, 351), (357, 160, 159, 356), (358, 162, 161, 359), (321, 376, 377, 322), (376, 164, 163, 377), (344, 166, 165, 345), (366, 378, 379, 367), (378, 168, 167, 379), (368, 170, 169, 369), (362, 380, 381, 363), (380, 172, 171, 381), (364, 174, 173, 365), (371, 382, 383, 370), (382, 176, 175, 383), (385, 386, 387, 384), (374, 387, 386, 375), (384, 361, 360, 385), (372, 178, 177, 373), (388, 396, 397, 389), (389, 397, 398, 390), (390, 398, 399, 391), (391, 399, 400, 392), (392, 400, 401, 393), (393, 401, 402, 394), (394, 402, 403, 395), (395, 403, 396, 388), (396, 404, 405, 397), (397, 405, 406, 398), (398, 406, 407, 399), (399, 407, 408, 400), (400, 408, 409, 401), (401, 409, 410, 402), (402, 410, 411, 403), (403, 411, 404, 396), (404, 412, 413, 405), (405, 413, 414, 406), (406, 414, 415, 407), (407, 415, 416, 408), (408, 416, 417, 409), (409, 417, 418, 410), (410, 418, 419, 411), (411, 419, 412, 404), (412, 420, 421, 413), (413, 421, 422, 414), (414, 422, 423, 415), (415, 423, 424, 416), (416, 424, 425, 417), (417, 425, 426, 418), (418, 426, 427, 419), (419, 427, 420, 412), (420, 428, 429, 421), (421, 429, 430, 422), (422, 430, 431, 423), (423, 431, 432, 424), (424, 432, 433, 425), (425, 433, 434, 426), (426, 434, 435, 427), (427, 435, 428, 420), (428, 436, 437, 429), (429, 437, 438, 430), (430, 438, 439, 431), (431, 439, 440, 432), (432, 440, 441, 433), (433, 441, 442, 434), (434, 442, 443, 435), (435, 443, 436, 428), (436, 444, 445, 437), (437, 445, 446, 438), (438, 446, 447, 439), (439, 447, 448, 440), (440, 448, 449, 441), (441, 449, 450, 442), (442, 450, 451, 443), (443, 451, 444, 436), (444, 452, 453, 445), (445, 453, 454, 446), (446, 454, 455, 447), (447, 455, 456, 448), (448, 456, 457, 449), (449, 457, 458, 450), (450, 458, 459, 451), (451, 459, 452, 444), (452, 460, 461, 453), (453, 461, 462, 454), (454, 462, 463, 455), (455, 463, 464, 456), (456, 464, 465, 457), (457, 465, 466, 458), (458, 466, 467, 459), (459, 467, 460, 452), (460, 468, 469, 461), (461, 469, 470, 462), (462, 470, 471, 463), (463, 471, 472, 464), (464, 472, 473, 465), (465, 473, 474, 466), (466, 474, 475, 467), (467, 475, 468, 460), (468, 476, 477, 469), (469, 477, 478, 470), (470, 478, 479, 471), (471, 479, 480, 472), (472, 480, 481, 473), (473, 481, 482, 474), (474, 482, 483, 475), (475, 483, 476, 468), (476, 484, 485, 477), (477, 485, 486, 478), (478, 486, 487, 479), (479, 487, 488, 480), (480, 488, 489, 481), (481, 489, 490, 482), (482, 490, 491, 483), (483, 491, 484, 476), (484, 492, 493, 485), (485, 493, 494, 486), (486, 494, 495, 487), (487, 495, 496, 488), (488, 496, 497, 489), (489, 497, 498, 490), (490, 498, 499, 491), (491, 499, 492, 484), (492, 500, 501, 493), (493, 501, 502, 494), (494, 502, 503, 495), (495, 503, 504, 496), (496, 504, 505, 497), (497, 505, 506, 498), (498, 506, 507, 499), (499, 507, 500, 492), (500, 508, 509, 501), (501, 509, 510, 502), (502, 510, 511, 503), (503, 511, 512, 504), (504, 512, 513, 505), (505, 513, 514, 506), (506, 514, 515, 507), (507, 515, 508, 500), (508, 388, 389, 509), (509, 389, 390, 510), (510, 390, 391, 511), (511, 391, 392, 512), (512, 392, 393, 513), (513, 393, 394, 514), (514, 394, 395, 515), (515, 395, 388, 508), (528, 531, 519, 517), (535, 525, 520, 530), (518, 521, 527, 523), (524, 526, 534, 533), (516, 517, 518), (519, 520, 521), (522, 523, 524), (525, 526, 527), (522, 516, 518, 523), (517, 519, 521, 518), (520, 525, 527, 521), (526, 524, 523, 527), (532, 522, 524, 533), (525, 535, 534, 526), (516, 529, 528, 517), (530, 520, 519, 531), (522, 532, 529, 516), (82, 206, 220, 96), (581, 583, 539, 537), (545, 547, 551, 549), (549, 551, 555, 553), (553, 555, 559, 557), (557, 559, 563, 561), (561, 563, 567, 565), (565, 567, 571, 569), (569, 571, 575, 573), (573, 575, 579, 577), (577, 579, 583, 581), (541, 543, 547, 545), (584, 588, 592, 596, 600, 604, 608, 612, 616, 620, 624, 628), (542, 538, 582, 578, 574, 570, 566, 562, 558, 554, 550, 546), (537, 539, 543, 541), (629, 631, 587, 585), (593, 595, 599, 597), (597, 599, 603, 601), (601, 603, 607, 605), (605, 607, 611, 609), (609, 611, 615, 613), (613, 615, 619, 617), (617, 619, 623, 621), (621, 623, 627, 625), (625, 627, 631, 629), (589, 591, 595, 593), (590, 586, 630, 626, 622, 618, 614, 610, 606, 602, 598, 594), (585, 587, 591, 589), (537, 541, 540, 536), (543, 539, 538, 542), (541, 545, 544, 540), (547, 543, 542, 546), (545, 549, 548, 544), (551, 547, 546, 550), (549, 553, 552, 548), (555, 551, 550, 554), (553, 557, 556, 552), (559, 555, 554, 558), (557, 561, 560, 556), (563, 559, 558, 562), (561, 565, 564, 560), (567, 563, 562, 566), (565, 569, 568, 564), (571, 567, 566, 570), (569, 573, 572, 568), (575, 571, 570, 574), (573, 577, 576, 572), (579, 575, 574, 578), (577, 581, 580, 576), (583, 579, 578, 582), (581, 537, 536, 580), (539, 583, 582, 538), (585, 589, 588, 584), (591, 587, 586, 590), (589, 593, 592, 588), (595, 591, 590, 594), (593, 597, 596, 592), (599, 595, 594, 598), (597, 601, 600, 596), (603, 599, 598, 602), (601, 605, 604, 600), (607, 603, 602, 606), (605, 609, 608, 604), (611, 607, 606, 610), (609, 613, 612, 608), (615, 611, 610, 614), (613, 617, 616, 612), (619, 615, 614, 618), (617, 621, 620, 616), (623, 619, 618, 622), (621, 625, 624, 620), (627, 623, 622, 626), (625, 629, 628, 624), (631, 627, 626, 630), (629, 585, 584, 628), (587, 631, 630, 586), (536, 540, 544, 548, 552, 556, 560, 564, 568, 572, 576, 580), (632, 640, 641, 633), (633, 641, 642, 634), (634, 642, 643, 635), (635, 643, 644, 636), (636, 644, 645, 637), (637, 645, 646, 638), (638, 646, 647, 639), (639, 647, 640, 632), (640, 648, 649, 641), (641, 649, 650, 642), (642, 650, 651, 643), (643, 651, 652, 644), (644, 652, 653, 645), (645, 653, 654, 646), (646, 654, 655, 647), (647, 655, 648, 640), (648, 656, 657, 649), (649, 657, 658, 650), (650, 658, 659, 651), (651, 659, 660, 652), (652, 660, 661, 653), (653, 661, 662, 654), (654, 662, 663, 655), (655, 663, 656, 648), (656, 664, 665, 657), (657, 665, 666, 658), (658, 666, 667, 659), (659, 667, 668, 660), (660, 668, 669, 661), (661, 669, 670, 662), (662, 670, 671, 663), (663, 671, 664, 656), (664, 672, 673, 665), (665, 673, 674, 666), (666, 674, 675, 667), (667, 675, 676, 668), (668, 676, 677, 669), (669, 677, 678, 670), (670, 678, 679, 671), (671, 679, 672, 664), (672, 680, 681, 673), (673, 681, 682, 674), (674, 682, 683, 675), (675, 683, 684, 676), (676, 684, 685, 677), (677, 685, 686, 678), (678, 686, 687, 679), (679, 687, 680, 672), (680, 688, 689, 681), (681, 689, 690, 682), (682, 690, 691, 683), (683, 691, 692, 684), (684, 692, 693, 685), (685, 693, 694, 686), (686, 694, 695, 687), (687, 695, 688, 680), (688, 696, 697, 689), (689, 697, 698, 690), (690, 698, 699, 691), (691, 699, 700, 692), (692, 700, 701, 693), (693, 701, 702, 694), (694, 702, 703, 695), (695, 703, 696, 688), (696, 704, 705, 697), (697, 705, 706, 698), (698, 706, 707, 699), (699, 707, 708, 700), (700, 708, 709, 701), (701, 709, 710, 702), (702, 710, 711, 703), (703, 711, 704, 696), (704, 712, 713, 705), (705, 713, 714, 706), (706, 714, 715, 707), (707, 715, 716, 708), (708, 716, 717, 709), (709, 717, 718, 710), (710, 718, 719, 711), (711, 719, 712, 704), (712, 720, 721, 713), (713, 721, 722, 714), (714, 722, 723, 715), (715, 723, 724, 716), (716, 724, 725, 717), (717, 725, 726, 718), (718, 726, 727, 719), (719, 727, 720, 712), (720, 728, 729, 721), (721, 729, 730, 722), (722, 730, 731, 723), (723, 731, 732, 724), (724, 732, 733, 725), (725, 733, 734, 726), (726, 734, 735, 727), (727, 735, 728, 720), (728, 736, 737, 729), (729, 737, 738, 730), (730, 738, 739, 731), (731, 739, 740, 732), (732, 740, 741, 733), (733, 741, 742, 734), (734, 742, 743, 735), (735, 743, 736, 728), (736, 744, 745, 737), (737, 745, 746, 738), (738, 746, 747, 739), (739, 747, 748, 740), (740, 748, 749, 741), (741, 749, 750, 742), (742, 750, 751, 743), (743, 751, 744, 736), (744, 752, 753, 745), (745, 753, 754, 746), (746, 754, 755, 747), (747, 755, 756, 748), (748, 756, 757, 749), (749, 757, 758, 750), (750, 758, 759, 751), (751, 759, 752, 744), (752, 632, 633, 753), (753, 633, 634, 754), (754, 634, 635, 755), (755, 635, 636, 756), (756, 636, 637, 757), (757, 637, 638, 758), (758, 638, 639, 759), (759, 639, 632, 752), (772, 775, 763, 761), (779, 769, 764, 774), (762, 765, 771, 767), (768, 770, 778, 777), (760, 761, 762), (763, 764, 765), (766, 767, 768), (769, 770, 771), (766, 760, 762, 767), (761, 763, 765, 762), (764, 769, 771, 765), (770, 768, 767, 771), (776, 766, 768, 777), (769, 779, 778, 770), (760, 773, 772, 761), (774, 764, 763, 775), (766, 776, 773, 760)])
me_door.polygons.foreach_set('use_smooth', [True] * 754)
_uv = me_door.uv_layers.new(name='UVMap')
_uv.uv.foreach_set('vector', [0.8283, 0.1356, 0.6868, 0.1111, 0.6919, 0.07776, 0.8597, 0.1086, 0.6924, 0.8606, 0.7678, 0.8404, 0.7772, 0.854, 0.6945, 0.8763, 0.7804, 0.8594, 0.6961, 0.8833, 0.6952, 0.8785, 0.7784, 0.8556, 0.7664, 0.8389, 0.6917, 0.8583, 0.6906, 0.8505, 0.762, 0.8329, 0.6967, 0.8855, 0.7816, 0.8609, 0.7884, 0.87, 0.6984, 0.8964, 0.4762, 0.6456, 0.4261, 0.6467, 0.4231, 0.323, 0.4722, 0.3234, 0.8251, 0.6765, 0.7619, 0.831, 0.6899, 0.8482, 0.6795, 0.6975, 0.8275, 0.1362, 0.8304, 0.2906, 0.8272, 0.288, 0.8254, 0.1379, 0.8512, 0.3447, 0.8562, 0.6154, 0.8549, 0.6136, 0.8502, 0.3464, 0.853, 0.8088, 0.7804, 0.8594, 0.7784, 0.8556, 0.8509, 0.8073, 0.8269, 0.3724, 0.8303, 0.5881, 0.8252, 0.5833, 0.8222, 0.3773, 0.8585, 0.6487, 0.853, 0.8088, 0.8509, 0.8073, 0.8557, 0.651, 0.8563, 0.1078, 0.8884, 0.09437, 0.9149, 0.3222, 0.8701, 0.3248, 0.8328, 0.292, 0.8283, 0.1356, 0.8597, 0.1086, 0.8673, 0.3252, 0.8096, 0.9106, 0.7056, 0.9456, 0.6991, 0.8988, 0.7896, 0.8717, 0.6744, 0.2718, 0.8114, 0.2739, 0.825, 0.2867, 0.6742, 0.285, 0.8562, 0.6154, 0.6771, 0.632, 0.677, 0.6296, 0.8549, 0.6136, 0.8114, 0.2739, 0.8123, 0.1491, 0.8246, 0.1384, 0.825, 0.2867, 0.8085, 0.2724, 0.6742, 0.2699, 0.6743, 0.2629, 0.8011, 0.2679, 0.8108, 0.1499, 0.8085, 0.2724, 0.8011, 0.2679, 0.8046, 0.1532, 0.6772, 0.6336, 0.8577, 0.6174, 0.8732, 0.6347, 0.6777, 0.65, 0.8577, 0.6174, 0.8525, 0.3427, 0.8673, 0.3252, 0.8732, 0.6347, 0.8525, 0.3427, 0.6741, 0.3453, 0.6743, 0.3289, 0.8673, 0.3252, 0.8787, 0.08326, 0.8884, 0.09437, 0.8563, 0.1078, 0.8601, 0.1121, 0.6734, 0.3735, 0.8269, 0.3724, 0.8222, 0.3773, 0.6733, 0.3796, 0.8324, 0.5906, 0.8288, 0.3699, 0.849, 0.3484, 0.8534, 0.6116, 0.8532, 0.8098, 0.8608, 0.6471, 0.8732, 0.6347, 0.8617, 0.8135, 0.8578, 0.8144, 0.8251, 0.6765, 0.8285, 0.7869, 0.7619, 0.831, 0.7678, 0.8404, 0.836, 0.7921, 0.8508, 0.8064, 0.7772, 0.854, 0.8352, 0.7909, 0.7664, 0.8389, 0.762, 0.8329, 0.8289, 0.7877, 0.8757, 0.6349, 0.9221, 0.6368, 0.9015, 0.8261, 0.8618, 0.8139, 0.8608, 0.6471, 0.6781, 0.6624, 0.6777, 0.65, 0.8732, 0.6347, 0.8366, 0.6686, 0.6791, 0.6858, 0.6784, 0.6697, 0.8535, 0.6525, 0.7816, 0.8609, 0.8532, 0.8098, 0.8578, 0.8144, 0.858, 0.8206, 0.7884, 0.87, 0.6782, 0.6638, 0.8585, 0.6487, 0.8557, 0.651, 0.6784, 0.6682, 0.836, 0.7921, 0.8366, 0.6686, 0.8535, 0.6525, 0.8508, 0.8064, 0.6791, 0.6874, 0.8339, 0.6701, 0.8272, 0.6749, 0.6795, 0.6953, 0.8231, 0.581, 0.6759, 0.5976, 0.6731, 0.3816, 0.8203, 0.3797, 0.8618, 0.8139, 0.9015, 0.8261, 0.8891, 0.8476, 0.8583, 0.8214, 0.8303, 0.5881, 0.6763, 0.6056, 0.6761, 0.5995, 0.8252, 0.5833, 0.8288, 0.3699, 0.6736, 0.3715, 0.6737, 0.351, 0.849, 0.3484, 0.6764, 0.6075, 0.8324, 0.5906, 0.8534, 0.6116, 0.6769, 0.628, 0.674, 0.3469, 0.8512, 0.3447, 0.8502, 0.3464, 0.6738, 0.3494, 0.6827, 0.1352, 0.8108, 0.1499, 0.8046, 0.1532, 0.6816, 0.1423, 0.6746, 0.2934, 0.8328, 0.292, 0.8673, 0.3252, 0.6743, 0.3289, 0.7982, 0.2665, 0.6741, 0.2609, 0.681, 0.1444, 0.8031, 0.1538, 0.8123, 0.1491, 0.6833, 0.1332, 0.685, 0.1201, 0.8246, 0.1384, 0.8304, 0.2906, 0.6745, 0.2918, 0.6744, 0.2866, 0.8272, 0.288, 0.8339, 0.6701, 0.8352, 0.7909, 0.8289, 0.7877, 0.8272, 0.6749, 0.6864, 0.1129, 0.8275, 0.1362, 0.8254, 0.1379, 0.6855, 0.1182, 0.8891, 0.8476, 0.8096, 0.9106, 0.7896, 0.8717, 0.8583, 0.8214, 0.8617, 0.8135, 0.858, 0.8206, 0.8578, 0.8144, 0.8597, 0.1086, 0.8601, 0.1121, 0.8563, 0.1078, 0.8673, 0.3252, 0.8597, 0.1086, 0.8563, 0.1078, 0.8701, 0.3248, 0.8787, 0.08326, 0.8601, 0.1121, 0.6926, 0.07538, 0.7012, 0.03089, 0.8732, 0.6347, 0.8673, 0.3252, 0.8701, 0.3248, 0.8757, 0.6349, 0.8304, 0.2906, 0.8275, 0.1362, 0.8283, 0.1356, 0.8328, 0.292, 0.825, 0.2867, 0.8246, 0.1384, 0.8254, 0.1379, 0.8272, 0.288, 0.8085, 0.2724, 0.8108, 0.1499, 0.8123, 0.1491, 0.8114, 0.2739, 0.7982, 0.2665, 0.8031, 0.1538, 0.8046, 0.1532, 0.8011, 0.2679, 0.8562, 0.6154, 0.8512, 0.3447, 0.8525, 0.3427, 0.8577, 0.6174, 0.8534, 0.6116, 0.849, 0.3484, 0.8502, 0.3464, 0.8549, 0.6136, 0.8303, 0.5881, 0.8269, 0.3724, 0.8288, 0.3699, 0.8324, 0.5906, 0.8231, 0.581, 0.8203, 0.3797, 0.8222, 0.3773, 0.8252, 0.5833, 0.853, 0.8088, 0.8585, 0.6487, 0.8608, 0.6471, 0.8532, 0.8098, 0.8508, 0.8064, 0.8535, 0.6525, 0.8557, 0.651, 0.8509, 0.8073, 0.8352, 0.7909, 0.8339, 0.6701, 0.8366, 0.6686, 0.836, 0.7921, 0.8285, 0.7869, 0.8251, 0.6765, 0.8272, 0.6749, 0.8289, 0.7877, 0.6926, 0.07538, 0.8601, 0.1121, 0.8597, 0.1086, 0.6919, 0.07776, 0.7896, 0.8717, 0.6991, 0.8988, 0.6984, 0.8964, 0.7884, 0.87, 0.6868, 0.1111, 0.8283, 0.1356, 0.8275, 0.1362, 0.6864, 0.1129, 0.8328, 0.292, 0.6746, 0.2934, 0.6745, 0.2918, 0.8304, 0.2906, 0.6855, 0.1182, 0.8254, 0.1379, 0.8246, 0.1384, 0.685, 0.1201, 0.8272, 0.288, 0.6744, 0.2866, 0.6742, 0.285, 0.825, 0.2867, 0.6833, 0.1332, 0.8123, 0.1491, 0.8108, 0.1499, 0.6827, 0.1352, 0.8114, 0.2739, 0.6744, 0.2718, 0.6742, 0.2699, 0.8085, 0.2724, 0.6816, 0.1423, 0.8046, 0.1532, 0.8031, 0.1538, 0.681, 0.1444, 0.8011, 0.2679, 0.6743, 0.2629, 0.6741, 0.2609, 0.7982, 0.2665, 0.8577, 0.6174, 0.6772, 0.6336, 0.6771, 0.632, 0.8562, 0.6154, 0.8512, 0.3447, 0.674, 0.3469, 0.6741, 0.3453, 0.8525, 0.3427, 0.8549, 0.6136, 0.677, 0.6296, 0.6769, 0.628, 0.8534, 0.6116, 0.849, 0.3484, 0.6737, 0.351, 0.6738, 0.3494, 0.8502, 0.3464, 0.8324, 0.5906, 0.6764, 0.6075, 0.6763, 0.6056, 0.8303, 0.5881, 0.8269, 0.3724, 0.6734, 0.3735, 0.6736, 0.3715, 0.8288, 0.3699, 0.8252, 0.5833, 0.6761, 0.5995, 0.6759, 0.5976, 0.8231, 0.581, 0.8203, 0.3797, 0.6731, 0.3816, 0.6733, 0.3796, 0.8222, 0.3773, 0.8532, 0.8098, 0.7816, 0.8609, 0.7804, 0.8594, 0.853, 0.8088, 0.7816, 0.8609, 0.6967, 0.8855, 0.6961, 0.8833, 0.7804, 0.8594, 0.8585, 0.6487, 0.6782, 0.6638, 0.6781, 0.6624, 0.8608, 0.6471, 0.8509, 0.8073, 0.7784, 0.8556, 0.7772, 0.854, 0.8508, 0.8064, 0.7784, 0.8556, 0.6952, 0.8785, 0.6945, 0.8763, 0.7772, 0.854, 0.8535, 0.6525, 0.6784, 0.6697, 0.6784, 0.6682, 0.8557, 0.651, 0.836, 0.7921, 0.7678, 0.8404, 0.7664, 0.8389, 0.8352, 0.7909, 0.7678, 0.8404, 0.6924, 0.8606, 0.6917, 0.8583, 0.7664, 0.8389, 0.8339, 0.6701, 0.6791, 0.6874, 0.6791, 0.6858, 0.8366, 0.6686, 0.8289, 0.7877, 0.762, 0.8329, 0.7619, 0.831, 0.8285, 0.7869, 0.762, 0.8329, 0.6906, 0.8505, 0.6899, 0.8482, 0.7619, 0.831, 0.8618, 0.8139, 0.8583, 0.8214, 0.858, 0.8206, 0.8617, 0.8135, 0.7884, 0.87, 0.858, 0.8206, 0.8583, 0.8214, 0.7896, 0.8717, 0.8617, 0.8135, 0.8732, 0.6347, 0.8757, 0.6349, 0.8618, 0.8139, 0.8251, 0.6765, 0.6795, 0.6975, 0.6795, 0.6953, 0.8272, 0.6749, 0.04071, 0.09808, 0.002156, 0.06197, 0.2121, 0.05268, 0.2127, 0.08968, 0.2139, 0.8893, 0.2136, 0.9067, 0.117, 0.892, 0.1264, 0.8748, 0.1144, 0.8986, 0.116, 0.8939, 0.2136, 0.9088, 0.2135, 0.9139, 0.1278, 0.8727, 0.1322, 0.8651, 0.2141, 0.8783, 0.2139, 0.8869, 0.2135, 0.9161, 0.2133, 0.928, 0.1068, 0.9126, 0.1134, 0.9006, 0.05447, 0.6941, 0.2155, 0.711, 0.2141, 0.8759, 0.132, 0.8627, 0.04268, 0.09988, 0.04594, 0.1028, 0.04869, 0.2798, 0.04559, 0.283, 0.02505, 0.3443, 0.02648, 0.346, 0.02754, 0.6242, 0.02606, 0.6259, 0.0168, 0.8445, 0.02055, 0.8423, 0.116, 0.8939, 0.1144, 0.8986, 0.05259, 0.3726, 0.05793, 0.3776, 0.05869, 0.5926, 0.05329, 0.5976, 0.02213, 0.662, 0.0246, 0.6647, 0.02055, 0.8423, 0.0168, 0.8445, 0.04372, 0.285, 0.006877, 0.3242, 0.002156, 0.06197, 0.04071, 0.09808, 0.2142, 0.2634, 0.2142, 0.2774, 0.05043, 0.278, 0.06491, 0.2632, 0.02606, 0.6259, 0.02754, 0.6242, 0.2154, 0.6389, 0.2154, 0.6415, 0.06491, 0.2632, 0.05043, 0.278, 0.04779, 0.1044, 0.06285, 0.1186, 0.06752, 0.2609, 0.0752, 0.2556, 0.2142, 0.2541, 0.2142, 0.2615, 0.0656, 0.1206, 0.07353, 0.1255, 0.0752, 0.2556, 0.06752, 0.2609, 0.2154, 0.6432, 0.2154, 0.6606, 0.008163, 0.646, 0.02437, 0.6278, 0.02437, 0.6278, 0.008163, 0.646, 0.006877, 0.3242, 0.0233, 0.3423, 0.0233, 0.3423, 0.006877, 0.3242, 0.2143, 0.3236, 0.2144, 0.341, 0.2146, 0.3711, 0.2147, 0.3776, 0.05793, 0.3776, 0.05259, 0.3726, 0.05099, 0.6, 0.02919, 0.6223, 0.02818, 0.3479, 0.05022, 0.3701, 0.015, 0.846, 0.008563, 0.8519, 0.002219, 0.849, 0.008163, 0.646, 0.02043, 0.6601, 0.05447, 0.6941, 0.132, 0.8627, 0.05323, 0.817, 0.1264, 0.8748, 0.117, 0.892, 0.02224, 0.841, 0.04083, 0.8236, 0.04306, 0.822, 0.05146, 0.8181, 0.1322, 0.8651, 0.1278, 0.8727, 0.02043, 0.6601, 0.008163, 0.646, 0.2154, 0.6606, 0.2154, 0.6737, 0.04395, 0.6846, 0.02622, 0.6665, 0.2155, 0.6815, 0.2154, 0.6987, 0.1134, 0.9006, 0.1068, 0.9126, 0.009901, 0.8623, 0.008563, 0.8519, 0.015, 0.846, 0.2154, 0.6752, 0.2155, 0.6799, 0.0246, 0.6647, 0.02213, 0.662, 0.04083, 0.8236, 0.02224, 0.841, 0.02622, 0.6665, 0.04395, 0.6846, 0.2155, 0.7003, 0.2155, 0.7087, 0.05282, 0.692, 0.04615, 0.6866, 0.06091, 0.5903, 0.06023, 0.38, 0.2147, 0.3798, 0.2153, 0.6051, 0.05329, 0.5976, 0.05869, 0.5926, 0.2153, 0.6072, 0.2154, 0.6136, 0.05022, 0.3701, 0.02818, 0.3479, 0.2145, 0.3473, 0.2146, 0.3689, 0.2154, 0.6157, 0.2154, 0.6372, 0.02919, 0.6223, 0.05099, 0.6, 0.2144, 0.3428, 0.2145, 0.3455, 0.02648, 0.346, 0.02505, 0.3443, 0.2131, 0.1155, 0.2132, 0.1232, 0.07353, 0.1255, 0.0656, 0.1206, 0.2142, 0.2862, 0.2143, 0.3236, 0.006877, 0.3242, 0.04372, 0.285, 0.07769, 0.2536, 0.07617, 0.1273, 0.2132, 0.1254, 0.2142, 0.2521, 0.06285, 0.1186, 0.04779, 0.1044, 0.2128, 0.09904, 0.213, 0.1134, 0.04559, 0.283, 0.04869, 0.2798, 0.2142, 0.2791, 0.2142, 0.2846, 0.04615, 0.6866, 0.05282, 0.692, 0.05146, 0.8181, 0.04306, 0.822, 0.2127, 0.09146, 0.2128, 0.0972, 0.04594, 0.1028, 0.04268, 0.09988, 0.002219, 0.849, 0.008563, 0.8519, 0.009901, 0.8623, 0.002156, 0.06197, 0.0001498, 0.06167, 0.001735, 0.05999, 0.006877, 0.3242, 0.004787, 0.3242, 0.0001498, 0.06167, 0.002156, 0.06197, 0.008163, 0.646, 0.006062, 0.6459, 0.004787, 0.3242, 0.006877, 0.3242, 0.04559, 0.283, 0.04372, 0.285, 0.04071, 0.09808, 0.04268, 0.09988, 0.05043, 0.278, 0.04869, 0.2798, 0.04594, 0.1028, 0.04779, 0.1044, 0.06752, 0.2609, 0.06491, 0.2632, 0.06285, 0.1186, 0.0656, 0.1206, 0.07769, 0.2536, 0.0752, 0.2556, 0.07353, 0.1255, 0.07617, 0.1273, 0.02606, 0.6259, 0.02437, 0.6278, 0.0233, 0.3423, 0.02505, 0.3443, 0.02919, 0.6223, 0.02754, 0.6242, 0.02648, 0.346, 0.02818, 0.3479, 0.05329, 0.5976, 0.05099, 0.6, 0.05022, 0.3701, 0.05259, 0.3726, 0.06091, 0.5903, 0.05869, 0.5926, 0.05793, 0.3776, 0.06023, 0.38, 0.0168, 0.8445, 0.015, 0.846, 0.02043, 0.6601, 0.02213, 0.662, 0.02224, 0.841, 0.02055, 0.8423, 0.0246, 0.6647, 0.02622, 0.6665, 0.04306, 0.822, 0.04083, 0.8236, 0.04395, 0.6846, 0.04615, 0.6866, 0.05323, 0.817, 0.05146, 0.8181, 0.05282, 0.692, 0.05447, 0.6941, 0.2121, 0.05059, 0.2121, 0.05268, 0.002156, 0.06197, 0.001735, 0.05999, 0.1058, 0.9146, 0.1068, 0.9126, 0.2133, 0.928, 0.2132, 0.9303, 0.2127, 0.08968, 0.2127, 0.09146, 0.04268, 0.09988, 0.04071, 0.09808, 0.04372, 0.285, 0.04559, 0.283, 0.2142, 0.2846, 0.2142, 0.2862, 0.2128, 0.0972, 0.2128, 0.09904, 0.04779, 0.1044, 0.04594, 0.1028, 0.04869, 0.2798, 0.05043, 0.278, 0.2142, 0.2774, 0.2142, 0.2791, 0.213, 0.1134, 0.2131, 0.1155, 0.0656, 0.1206, 0.06285, 0.1186, 0.06491, 0.2632, 0.06752, 0.2609, 0.2142, 0.2615, 0.2142, 0.2634, 0.2132, 0.1232, 0.2132, 0.1254, 0.07617, 0.1273, 0.07353, 0.1255, 0.0752, 0.2556, 0.07769, 0.2536, 0.2142, 0.2521, 0.2142, 0.2541, 0.02437, 0.6278, 0.02606, 0.6259, 0.2154, 0.6415, 0.2154, 0.6432, 0.02505, 0.3443, 0.0233, 0.3423, 0.2144, 0.341, 0.2144, 0.3428, 0.02754, 0.6242, 0.02919, 0.6223, 0.2154, 0.6372, 0.2154, 0.6389, 0.02818, 0.3479, 0.02648, 0.346, 0.2145, 0.3455, 0.2145, 0.3473, 0.05099, 0.6, 0.05329, 0.5976, 0.2154, 0.6136, 0.2154, 0.6157, 0.05259, 0.3726, 0.05022, 0.3701, 0.2146, 0.3689, 0.2146, 0.3711, 0.05869, 0.5926, 0.06091, 0.5903, 0.2153, 0.6051, 0.2153, 0.6072, 0.06023, 0.38, 0.05793, 0.3776, 0.2147, 0.3776, 0.2147, 0.3798, 0.015, 0.846, 0.0168, 0.8445, 0.1144, 0.8986, 0.1134, 0.9006, 0.1134, 0.9006, 0.1144, 0.8986, 0.2135, 0.9139, 0.2135, 0.9161, 0.02213, 0.662, 0.02043, 0.6601, 0.2154, 0.6737, 0.2154, 0.6752, 0.02055, 0.8423, 0.02224, 0.841, 0.117, 0.892, 0.116, 0.8939, 0.116, 0.8939, 0.117, 0.892, 0.2136, 0.9067, 0.2136, 0.9088, 0.02622, 0.6665, 0.0246, 0.6647, 0.2155, 0.6799, 0.2155, 0.6815, 0.04083, 0.8236, 0.04306, 0.822, 0.1278, 0.8727, 0.1264, 0.8748, 0.1264, 0.8748, 0.1278, 0.8727, 0.2139, 0.8869, 0.2139, 0.8893, 0.04615, 0.6866, 0.04395, 0.6846, 0.2154, 0.6987, 0.2155, 0.7003, 0.05146, 0.8181, 0.05323, 0.817, 0.132, 0.8627, 0.1322, 0.8651, 0.1322, 0.8651, 0.132, 0.8627, 0.2141, 0.8759, 0.2141, 0.8783, 0.0001498, 0.8485, 0.002219, 0.849, 0.009901, 0.8623, 0.009681, 0.8648, 0.1068, 0.9126, 0.1058, 0.9146, 0.009681, 0.8648, 0.009901, 0.8623, 0.002219, 0.849, 0.0001498, 0.8485, 0.006062, 0.6459, 0.008163, 0.646, 0.05447, 0.6941, 0.05282, 0.692, 0.2155, 0.7087, 0.2155, 0.711, 0.5179, 0.09672, 0.4822, 0.0555, 0.6919, 0.07776, 0.6868, 0.1111, 0.6924, 0.8606, 0.6945, 0.8763, 0.6052, 0.8728, 0.6114, 0.8559, 0.6045, 0.8788, 0.605, 0.8744, 0.6952, 0.8785, 0.6961, 0.8833, 0.6119, 0.8538, 0.6147, 0.8464, 0.6906, 0.8505, 0.6917, 0.8583, 0.6967, 0.8855, 0.6984, 0.8964, 0.6002, 0.8921, 0.6042, 0.8804, 0.5278, 0.6932, 0.6795, 0.6975, 0.6899, 0.8482, 0.6138, 0.8441, 0.52, 0.09957, 0.5232, 0.1035, 0.5164, 0.2805, 0.5133, 0.2837, 0.4911, 0.3445, 0.4924, 0.3466, 0.4961, 0.6221, 0.4948, 0.6242, 0.5023, 0.8443, 0.5059, 0.8411, 0.605, 0.8744, 0.6045, 0.8788, 0.5175, 0.3741, 0.5226, 0.3795, 0.5253, 0.5886, 0.5203, 0.594, 0.4931, 0.6614, 0.4959, 0.6643, 0.5059, 0.8411, 0.5023, 0.8443, 0.4722, 0.3234, 0.4231, 0.323, 0.4287, 0.05475, 0.4796, 0.05514, 0.5115, 0.2859, 0.4737, 0.3236, 0.4822, 0.0555, 0.5179, 0.09672, 0.5928, 0.9413, 0.6, 0.8938, 0.6991, 0.8988, 0.7056, 0.9456, 0.6744, 0.2718, 0.6742, 0.285, 0.5181, 0.2784, 0.5328, 0.2644, 0.4948, 0.6242, 0.4961, 0.6221, 0.677, 0.6296, 0.6771, 0.632, 0.5328, 0.2644, 0.5181, 0.2784, 0.5252, 0.1061, 0.5391, 0.1222, 0.5354, 0.2619, 0.543, 0.2568, 0.6743, 0.2629, 0.6742, 0.2699, 0.5419, 0.1253, 0.5495, 0.1317, 0.543, 0.2568, 0.5354, 0.2619, 0.6772, 0.6336, 0.6777, 0.65, 0.4782, 0.6454, 0.4934, 0.6267, 0.4934, 0.6267, 0.4782, 0.6454, 0.4737, 0.3236, 0.4896, 0.342, 0.4896, 0.342, 0.4737, 0.3236, 0.6743, 0.3289, 0.6741, 0.3453, 0.4276, 0.05289, 0.481, 0.05208, 0.4796, 0.05514, 0.4287, 0.05475, 0.6734, 0.3735, 0.6733, 0.3796, 0.5226, 0.3795, 0.5175, 0.3741, 0.5182, 0.597, 0.4975, 0.6196, 0.4939, 0.349, 0.5153, 0.3712, 0.5004, 0.8468, 0.4949, 0.854, 0.4869, 0.8533, 0.4782, 0.6454, 0.4912, 0.6592, 0.5278, 0.6932, 0.6138, 0.8441, 0.536, 0.8095, 0.6114, 0.8559, 0.6052, 0.8728, 0.5077, 0.8388, 0.524, 0.8192, 0.5262, 0.8167, 0.5341, 0.8114, 0.6147, 0.8464, 0.6119, 0.8538, 0.4839, 0.8549, 0.4322, 0.8559, 0.4261, 0.6467, 0.4762, 0.6456, 0.4912, 0.6592, 0.4782, 0.6454, 0.6777, 0.65, 0.6781, 0.6624, 0.5163, 0.6832, 0.4977, 0.6664, 0.6784, 0.6697, 0.6791, 0.6858, 0.6042, 0.8804, 0.6002, 0.8921, 0.4996, 0.8626, 0.4949, 0.854, 0.5004, 0.8468, 0.6782, 0.6638, 0.6784, 0.6682, 0.4959, 0.6643, 0.4931, 0.6614, 0.524, 0.8192, 0.5077, 0.8388, 0.4977, 0.6664, 0.5163, 0.6832, 0.6791, 0.6874, 0.6795, 0.6953, 0.5258, 0.6908, 0.5188, 0.6855, 0.5274, 0.5857, 0.5247, 0.3824, 0.6731, 0.3816, 0.6759, 0.5976, 0.5007, 0.8643, 0.4863, 0.9123, 0.467, 0.9059, 0.4839, 0.8549, 0.5203, 0.594, 0.5253, 0.5886, 0.6761, 0.5995, 0.6763, 0.6056, 0.5153, 0.3712, 0.4939, 0.349, 0.6737, 0.351, 0.6736, 0.3715, 0.6764, 0.6075, 0.6769, 0.628, 0.4975, 0.6196, 0.5182, 0.597, 0.674, 0.3469, 0.6738, 0.3494, 0.4924, 0.3466, 0.4911, 0.3445, 0.6827, 0.1352, 0.6816, 0.1423, 0.5495, 0.1317, 0.5419, 0.1253, 0.6746, 0.2934, 0.6743, 0.3289, 0.4737, 0.3236, 0.5115, 0.2859, 0.5455, 0.2546, 0.5522, 0.1346, 0.681, 0.1444, 0.6741, 0.2609, 0.5391, 0.1222, 0.5252, 0.1061, 0.685, 0.1201, 0.6833, 0.1332, 0.5133, 0.2837, 0.5164, 0.2805, 0.6744, 0.2866, 0.6745, 0.2918, 0.5188, 0.6855, 0.5258, 0.6908, 0.5341, 0.8114, 0.5262, 0.8167, 0.6864, 0.1129, 0.6855, 0.1182, 0.5232, 0.1035, 0.52, 0.09957, 0.4863, 0.9123, 0.5007, 0.8643, 0.6, 0.8938, 0.5928, 0.9413, 0.4869, 0.8533, 0.4949, 0.854, 0.4996, 0.8626, 0.4822, 0.0555, 0.4796, 0.05514, 0.481, 0.05208, 0.4737, 0.3236, 0.4722, 0.3234, 0.4796, 0.05514, 0.4822, 0.0555, 0.4868, 0.0001497, 0.7012, 0.03089, 0.6926, 0.07538, 0.481, 0.05208, 0.4782, 0.6454, 0.4762, 0.6456, 0.4722, 0.3234, 0.4737, 0.3236, 0.5133, 0.2837, 0.5115, 0.2859, 0.5179, 0.09672, 0.52, 0.09957, 0.5181, 0.2784, 0.5164, 0.2805, 0.5232, 0.1035, 0.5252, 0.1061, 0.5354, 0.2619, 0.5328, 0.2644, 0.5391, 0.1222, 0.5419, 0.1253, 0.5455, 0.2546, 0.543, 0.2568, 0.5495, 0.1317, 0.5522, 0.1346, 0.4948, 0.6242, 0.4934, 0.6267, 0.4896, 0.342, 0.4911, 0.3445, 0.4975, 0.6196, 0.4961, 0.6221, 0.4924, 0.3466, 0.4939, 0.349, 0.5203, 0.594, 0.5182, 0.597, 0.5153, 0.3712, 0.5175, 0.3741, 0.5274, 0.5857, 0.5253, 0.5886, 0.5226, 0.3795, 0.5247, 0.3824, 0.5023, 0.8443, 0.5004, 0.8468, 0.4912, 0.6592, 0.4931, 0.6614, 0.5077, 0.8388, 0.5059, 0.8411, 0.4959, 0.6643, 0.4977, 0.6664, 0.5262, 0.8167, 0.524, 0.8192, 0.5163, 0.6832, 0.5188, 0.6855, 0.536, 0.8095, 0.5341, 0.8114, 0.5258, 0.6908, 0.5278, 0.6932, 0.6926, 0.07538, 0.6919, 0.07776, 0.4822, 0.0555, 0.481, 0.05208, 0.6, 0.8938, 0.6002, 0.8921, 0.6984, 0.8964, 0.6991, 0.8988, 0.6868, 0.1111, 0.6864, 0.1129, 0.52, 0.09957, 0.5179, 0.09672, 0.5115, 0.2859, 0.5133, 0.2837, 0.6745, 0.2918, 0.6746, 0.2934, 0.6855, 0.1182, 0.685, 0.1201, 0.5252, 0.1061, 0.5232, 0.1035, 0.5164, 0.2805, 0.5181, 0.2784, 0.6742, 0.285, 0.6744, 0.2866, 0.6833, 0.1332, 0.6827, 0.1352, 0.5419, 0.1253, 0.5391, 0.1222, 0.5328, 0.2644, 0.5354, 0.2619, 0.6742, 0.2699, 0.6744, 0.2718, 0.6816, 0.1423, 0.681, 0.1444, 0.5522, 0.1346, 0.5495, 0.1317, 0.543, 0.2568, 0.5455, 0.2546, 0.6741, 0.2609, 0.6743, 0.2629, 0.4934, 0.6267, 0.4948, 0.6242, 0.6771, 0.632, 0.6772, 0.6336, 0.4911, 0.3445, 0.4896, 0.342, 0.6741, 0.3453, 0.674, 0.3469, 0.4961, 0.6221, 0.4975, 0.6196, 0.6769, 0.628, 0.677, 0.6296, 0.4939, 0.349, 0.4924, 0.3466, 0.6738, 0.3494, 0.6737, 0.351, 0.5182, 0.597, 0.5203, 0.594, 0.6763, 0.6056, 0.6764, 0.6075, 0.5175, 0.3741, 0.5153, 0.3712, 0.6736, 0.3715, 0.6734, 0.3735, 0.5253, 0.5886, 0.5274, 0.5857, 0.6759, 0.5976, 0.6761, 0.5995, 0.5247, 0.3824, 0.5226, 0.3795, 0.6733, 0.3796, 0.6731, 0.3816, 0.5004, 0.8468, 0.5023, 0.8443, 0.6045, 0.8788, 0.6042, 0.8804, 0.6042, 0.8804, 0.6045, 0.8788, 0.6961, 0.8833, 0.6967, 0.8855, 0.4931, 0.6614, 0.4912, 0.6592, 0.6781, 0.6624, 0.6782, 0.6638, 0.5059, 0.8411, 0.5077, 0.8388, 0.6052, 0.8728, 0.605, 0.8744, 0.605, 0.8744, 0.6052, 0.8728, 0.6945, 0.8763, 0.6952, 0.8785, 0.4977, 0.6664, 0.4959, 0.6643, 0.6784, 0.6682, 0.6784, 0.6697, 0.524, 0.8192, 0.5262, 0.8167, 0.6119, 0.8538, 0.6114, 0.8559, 0.6114, 0.8559, 0.6119, 0.8538, 0.6917, 0.8583, 0.6924, 0.8606, 0.5188, 0.6855, 0.5163, 0.6832, 0.6791, 0.6858, 0.6791, 0.6874, 0.5341, 0.8114, 0.536, 0.8095, 0.6138, 0.8441, 0.6147, 0.8464, 0.6147, 0.8464, 0.6138, 0.8441, 0.6899, 0.8482, 0.6906, 0.8505, 0.4839, 0.8549, 0.4869, 0.8533, 0.4996, 0.8626, 0.5007, 0.8643, 0.6002, 0.8921, 0.6, 0.8938, 0.5007, 0.8643, 0.4996, 0.8626, 0.4869, 0.8533, 0.4839, 0.8549, 0.4762, 0.6456, 0.4782, 0.6454, 0.5278, 0.6932, 0.5258, 0.6908, 0.6795, 0.6953, 0.6795, 0.6975, 0.3877, 0.09289, 0.2127, 0.08968, 0.2121, 0.05268, 0.4267, 0.05508, 0.2139, 0.8893, 0.302, 0.8772, 0.3109, 0.8949, 0.2136, 0.9067, 0.3134, 0.9017, 0.2135, 0.9139, 0.2136, 0.9088, 0.3119, 0.8969, 0.3007, 0.875, 0.2139, 0.8869, 0.2141, 0.8783, 0.2966, 0.8671, 0.2135, 0.9161, 0.3143, 0.9038, 0.3205, 0.916, 0.2133, 0.928, 0.3775, 0.6964, 0.2968, 0.8646, 0.2141, 0.8759, 0.2155, 0.711, 0.3855, 0.095, 0.3827, 0.2814, 0.3797, 0.2782, 0.3821, 0.09822, 0.4036, 0.3431, 0.4057, 0.6262, 0.4041, 0.6244, 0.4023, 0.3448, 0.4146, 0.8505, 0.3134, 0.9017, 0.3119, 0.8969, 0.4107, 0.848, 0.3766, 0.3716, 0.3778, 0.5973, 0.3723, 0.5922, 0.3714, 0.3767, 0.41, 0.6632, 0.4146, 0.8505, 0.4107, 0.848, 0.4076, 0.6661, 0.3844, 0.2834, 0.3877, 0.09289, 0.4267, 0.05508, 0.4214, 0.3229, 0.2142, 0.2634, 0.3635, 0.2614, 0.3781, 0.2763, 0.2142, 0.2774, 0.4057, 0.6262, 0.2154, 0.6415, 0.2154, 0.6389, 0.4041, 0.6244, 0.3635, 0.2614, 0.3648, 0.115, 0.3801, 0.1001, 0.3781, 0.2763, 0.361, 0.2592, 0.2142, 0.2615, 0.2142, 0.2541, 0.3534, 0.2538, 0.3619, 0.1173, 0.361, 0.2592, 0.3534, 0.2538, 0.3538, 0.1226, 0.2154, 0.6432, 0.4075, 0.6283, 0.424, 0.6467, 0.2154, 0.6606, 0.4075, 0.6283, 0.4053, 0.3411, 0.4214, 0.3229, 0.424, 0.6467, 0.4053, 0.3411, 0.2144, 0.341, 0.2143, 0.3236, 0.4214, 0.3229, 0.2146, 0.3711, 0.3766, 0.3716, 0.3714, 0.3767, 0.2147, 0.3776, 0.3802, 0.5999, 0.3789, 0.3691, 0.4007, 0.3468, 0.4023, 0.6223, 0.4166, 0.8523, 0.4116, 0.6612, 0.424, 0.6467, 0.4299, 0.856, 0.423, 0.8587, 0.3775, 0.6964, 0.3772, 0.8205, 0.2968, 0.8646, 0.302, 0.8772, 0.3901, 0.828, 0.4088, 0.8463, 0.3109, 0.8949, 0.3877, 0.8262, 0.3007, 0.875, 0.2966, 0.8671, 0.3791, 0.8218, 0.4116, 0.6612, 0.2154, 0.6737, 0.2154, 0.6606, 0.424, 0.6467, 0.388, 0.6864, 0.2154, 0.6987, 0.2155, 0.6815, 0.406, 0.668, 0.3143, 0.9038, 0.4166, 0.8523, 0.423, 0.8587, 0.4211, 0.8692, 0.3205, 0.916, 0.2154, 0.6752, 0.41, 0.6632, 0.4076, 0.6661, 0.2155, 0.6799, 0.3901, 0.828, 0.388, 0.6864, 0.406, 0.668, 0.4088, 0.8463, 0.2155, 0.7003, 0.3859, 0.6885, 0.3791, 0.6941, 0.2155, 0.7087, 0.3699, 0.5897, 0.2153, 0.6051, 0.2147, 0.3798, 0.3692, 0.3791, 0.3778, 0.5973, 0.2154, 0.6136, 0.2153, 0.6072, 0.3723, 0.5922, 0.3789, 0.3691, 0.2146, 0.3689, 0.2145, 0.3473, 0.4007, 0.3468, 0.2154, 0.6157, 0.3802, 0.5999, 0.4023, 0.6223, 0.2154, 0.6372, 0.2144, 0.3428, 0.4036, 0.3431, 0.4023, 0.3448, 0.2145, 0.3455, 0.2131, 0.1155, 0.3619, 0.1173, 0.3538, 0.1226, 0.2132, 0.1232, 0.2142, 0.2862, 0.3844, 0.2834, 0.4214, 0.3229, 0.2143, 0.3236, 0.351, 0.2517, 0.2142, 0.2521, 0.2132, 0.1254, 0.351, 0.1247, 0.3648, 0.115, 0.213, 0.1134, 0.2128, 0.09904, 0.3801, 0.1001, 0.3827, 0.2814, 0.2142, 0.2846, 0.2142, 0.2791, 0.3797, 0.2782, 0.3859, 0.6885, 0.3877, 0.8262, 0.3791, 0.8218, 0.3791, 0.6941, 0.2127, 0.09146, 0.3855, 0.095, 0.3821, 0.09822, 0.2128, 0.0972, 0.4299, 0.856, 0.4211, 0.8692, 0.423, 0.8587, 0.4267, 0.05508, 0.4276, 0.05289, 0.4287, 0.05475, 0.4214, 0.3229, 0.4267, 0.05508, 0.4287, 0.05475, 0.4231, 0.323, 0.424, 0.6467, 0.4214, 0.3229, 0.4231, 0.323, 0.4261, 0.6467, 0.3827, 0.2814, 0.3855, 0.095, 0.3877, 0.09289, 0.3844, 0.2834, 0.3781, 0.2763, 0.3801, 0.1001, 0.3821, 0.09822, 0.3797, 0.2782, 0.361, 0.2592, 0.3619, 0.1173, 0.3648, 0.115, 0.3635, 0.2614, 0.351, 0.2517, 0.351, 0.1247, 0.3538, 0.1226, 0.3534, 0.2538, 0.4057, 0.6262, 0.4036, 0.3431, 0.4053, 0.3411, 0.4075, 0.6283, 0.4023, 0.6223, 0.4007, 0.3468, 0.4023, 0.3448, 0.4041, 0.6244, 0.3778, 0.5973, 0.3766, 0.3716, 0.3789, 0.3691, 0.3802, 0.5999, 0.3699, 0.5897, 0.3692, 0.3791, 0.3714, 0.3767, 0.3723, 0.5922, 0.4146, 0.8505, 0.41, 0.6632, 0.4116, 0.6612, 0.4166, 0.8523, 0.4088, 0.8463, 0.406, 0.668, 0.4076, 0.6661, 0.4107, 0.848, 0.3877, 0.8262, 0.3859, 0.6885, 0.388, 0.6864, 0.3901, 0.828, 0.3772, 0.8205, 0.3775, 0.6964, 0.3791, 0.6941, 0.3791, 0.8218, 0.2121, 0.05059, 0.4276, 0.05289, 0.4267, 0.05508, 0.2121, 0.05268, 0.3215, 0.9181, 0.2132, 0.9303, 0.2133, 0.928, 0.3205, 0.916, 0.2127, 0.08968, 0.3877, 0.09289, 0.3855, 0.095, 0.2127, 0.09146, 0.3844, 0.2834, 0.2142, 0.2862, 0.2142, 0.2846, 0.3827, 0.2814, 0.2128, 0.0972, 0.3821, 0.09822, 0.3801, 0.1001, 0.2128, 0.09904, 0.3797, 0.2782, 0.2142, 0.2791, 0.2142, 0.2774, 0.3781, 0.2763, 0.213, 0.1134, 0.3648, 0.115, 0.3619, 0.1173, 0.2131, 0.1155, 0.3635, 0.2614, 0.2142, 0.2634, 0.2142, 0.2615, 0.361, 0.2592, 0.2132, 0.1232, 0.3538, 0.1226, 0.351, 0.1247, 0.2132, 0.1254, 0.3534, 0.2538, 0.2142, 0.2541, 0.2142, 0.2521, 0.351, 0.2517, 0.4075, 0.6283, 0.2154, 0.6432, 0.2154, 0.6415, 0.4057, 0.6262, 0.4036, 0.3431, 0.2144, 0.3428, 0.2144, 0.341, 0.4053, 0.3411, 0.4041, 0.6244, 0.2154, 0.6389, 0.2154, 0.6372, 0.4023, 0.6223, 0.4007, 0.3468, 0.2145, 0.3473, 0.2145, 0.3455, 0.4023, 0.3448, 0.3802, 0.5999, 0.2154, 0.6157, 0.2154, 0.6136, 0.3778, 0.5973, 0.3766, 0.3716, 0.2146, 0.3711, 0.2146, 0.3689, 0.3789, 0.3691, 0.3723, 0.5922, 0.2153, 0.6072, 0.2153, 0.6051, 0.3699, 0.5897, 0.3692, 0.3791, 0.2147, 0.3798, 0.2147, 0.3776, 0.3714, 0.3767, 0.4166, 0.8523, 0.3143, 0.9038, 0.3134, 0.9017, 0.4146, 0.8505, 0.3143, 0.9038, 0.2135, 0.9161, 0.2135, 0.9139, 0.3134, 0.9017, 0.41, 0.6632, 0.2154, 0.6752, 0.2154, 0.6737, 0.4116, 0.6612, 0.4107, 0.848, 0.3119, 0.8969, 0.3109, 0.8949, 0.4088, 0.8463, 0.3119, 0.8969, 0.2136, 0.9088, 0.2136, 0.9067, 0.3109, 0.8949, 0.406, 0.668, 0.2155, 0.6815, 0.2155, 0.6799, 0.4076, 0.6661, 0.3901, 0.828, 0.302, 0.8772, 0.3007, 0.875, 0.3877, 0.8262, 0.302, 0.8772, 0.2139, 0.8893, 0.2139, 0.8869, 0.3007, 0.875, 0.3859, 0.6885, 0.2155, 0.7003, 0.2154, 0.6987, 0.388, 0.6864, 0.3791, 0.8218, 0.2966, 0.8671, 0.2968, 0.8646, 0.3772, 0.8205, 0.2966, 0.8671, 0.2141, 0.8783, 0.2141, 0.8759, 0.2968, 0.8646, 0.4322, 0.8559, 0.4211, 0.8719, 0.4211, 0.8692, 0.4299, 0.856, 0.3205, 0.916, 0.4211, 0.8692, 0.4211, 0.8719, 0.3215, 0.9181, 0.4299, 0.856, 0.424, 0.6467, 0.4261, 0.6467, 0.4322, 0.8559, 0.3775, 0.6964, 0.2155, 0.711, 0.2155, 0.7087, 0.3791, 0.6941, 0.9584, 0.2298, 0.9581, 0.2175, 0.963, 0.2172, 0.9633, 0.2298, 0.9633, 0.2298, 0.963, 0.2172, 0.9685, 0.2167, 0.9689, 0.2299, 0.9224, 0.2295, 0.9228, 0.2182, 0.9285, 0.2183, 0.9283, 0.2295, 0.9283, 0.2295, 0.9285, 0.2183, 0.9353, 0.2184, 0.9353, 0.2295, 0.9353, 0.2295, 0.9353, 0.2184, 0.9422, 0.2183, 0.9423, 0.2296, 0.9423, 0.2296, 0.9422, 0.2183, 0.9481, 0.218, 0.9484, 0.2297, 0.9484, 0.2297, 0.9481, 0.218, 0.9533, 0.2178, 0.9535, 0.2297, 0.9535, 0.2297, 0.9533, 0.2178, 0.9581, 0.2175, 0.9584, 0.2298, 0.9581, 0.2175, 0.9569, 0.2056, 0.9616, 0.2049, 0.963, 0.2172, 0.963, 0.2172, 0.9616, 0.2049, 0.9668, 0.204, 0.9685, 0.2167, 0.9228, 0.2182, 0.9234, 0.2074, 0.9288, 0.2076, 0.9285, 0.2183, 0.9285, 0.2183, 0.9288, 0.2076, 0.9352, 0.2076, 0.9353, 0.2184, 0.9353, 0.2184, 0.9352, 0.2076, 0.9418, 0.2073, 0.9422, 0.2183, 0.9422, 0.2183, 0.9418, 0.2073, 0.9475, 0.2068, 0.9481, 0.218, 0.9481, 0.218, 0.9475, 0.2068, 0.9524, 0.2062, 0.9533, 0.2178, 0.9533, 0.2178, 0.9524, 0.2062, 0.9569, 0.2056, 0.9581, 0.2175, 0.9569, 0.2056, 0.9549, 0.1943, 0.9592, 0.1933, 0.9616, 0.2049, 0.9616, 0.2049, 0.9592, 0.1933, 0.964, 0.1919, 0.9668, 0.204, 0.9234, 0.2074, 0.924, 0.1974, 0.929, 0.1976, 0.9288, 0.2076, 0.9288, 0.2076, 0.929, 0.1976, 0.9349, 0.1974, 0.9352, 0.2076, 0.9352, 0.2076, 0.9349, 0.1974, 0.9409, 0.1969, 0.9418, 0.2073, 0.9418, 0.2073, 0.9409, 0.1969, 0.9462, 0.1961, 0.9475, 0.2068, 0.9475, 0.2068, 0.9462, 0.1961, 0.9507, 0.1952, 0.9524, 0.2062, 0.9524, 0.2062, 0.9507, 0.1952, 0.9549, 0.1943, 0.9569, 0.2056, 0.9549, 0.1943, 0.9521, 0.1838, 0.9558, 0.1828, 0.9592, 0.1933, 0.9592, 0.1933, 0.9558, 0.1828, 0.96, 0.1814, 0.964, 0.1919, 0.924, 0.1974, 0.9247, 0.1885, 0.929, 0.1886, 0.929, 0.1976, 0.929, 0.1976, 0.929, 0.1886, 0.9343, 0.1883, 0.9349, 0.1974, 0.9349, 0.1974, 0.9343, 0.1883, 0.9397, 0.1875, 0.9409, 0.1969, 0.9409, 0.1969, 0.9397, 0.1875, 0.9444, 0.1864, 0.9462, 0.1961, 0.9462, 0.1961, 0.9444, 0.1864, 0.9484, 0.1852, 0.9507, 0.1952, 0.9507, 0.1952, 0.9484, 0.1852, 0.9521, 0.1838, 0.9549, 0.1943, 0.9521, 0.1838, 0.9491, 0.1758, 0.9523, 0.1745, 0.9558, 0.1828, 0.9558, 0.1828, 0.9523, 0.1745, 0.9558, 0.173, 0.96, 0.1814, 0.9247, 0.1885, 0.925, 0.1808, 0.9288, 0.1807, 0.929, 0.1886, 0.929, 0.1886, 0.9288, 0.1807, 0.9334, 0.1802, 0.9343, 0.1883, 0.9343, 0.1883, 0.9334, 0.1802, 0.9382, 0.1793, 0.9397, 0.1875, 0.9397, 0.1875, 0.9382, 0.1793, 0.9423, 0.1782, 0.9444, 0.1864, 0.9444, 0.1864, 0.9423, 0.1782, 0.9458, 0.177, 0.9484, 0.1852, 0.9484, 0.1852, 0.9458, 0.177, 0.9491, 0.1758, 0.9521, 0.1838, 0.9491, 0.1758, 0.9461, 0.1685, 0.9489, 0.1673, 0.9523, 0.1745, 0.9523, 0.1745, 0.9489, 0.1673, 0.952, 0.1659, 0.9558, 0.173, 0.925, 0.1808, 0.9249, 0.1741, 0.9282, 0.1738, 0.9288, 0.1807, 0.9288, 0.1807, 0.9282, 0.1738, 0.9323, 0.1732, 0.9334, 0.1802, 0.9334, 0.1802, 0.9323, 0.1732, 0.9365, 0.1722, 0.9382, 0.1793, 0.9382, 0.1793, 0.9365, 0.1722, 0.9401, 0.1709, 0.9423, 0.1782, 0.9423, 0.1782, 0.9401, 0.1709, 0.9432, 0.1697, 0.9458, 0.177, 0.9458, 0.177, 0.9432, 0.1697, 0.9461, 0.1685, 0.9491, 0.1758, 0.9461, 0.1685, 0.9432, 0.1619, 0.9459, 0.1607, 0.9489, 0.1673, 0.9489, 0.1673, 0.9459, 0.1607, 0.9488, 0.1595, 0.952, 0.1659, 0.9249, 0.1741, 0.9242, 0.168, 0.9273, 0.1677, 0.9282, 0.1738, 0.9282, 0.1738, 0.9273, 0.1677, 0.9309, 0.1671, 0.9323, 0.1732, 0.9323, 0.1732, 0.9309, 0.1671, 0.9345, 0.1659, 0.9365, 0.1722, 0.9365, 0.1722, 0.9345, 0.1659, 0.9377, 0.1644, 0.9401, 0.1709, 0.9401, 0.1709, 0.9377, 0.1644, 0.9405, 0.1631, 0.9432, 0.1697, 0.9432, 0.1697, 0.9405, 0.1631, 0.9432, 0.1619, 0.9461, 0.1685, 0.9432, 0.1619, 0.94, 0.1548, 0.9431, 0.1538, 0.9459, 0.1607, 0.9459, 0.1607, 0.9431, 0.1538, 0.9464, 0.1531, 0.9488, 0.1595, 0.9242, 0.168, 0.9237, 0.1621, 0.9266, 0.1624, 0.9273, 0.1677, 0.9273, 0.1677, 0.9266, 0.1624, 0.9295, 0.1621, 0.9309, 0.1671, 0.9309, 0.1671, 0.9295, 0.1621, 0.9322, 0.1607, 0.9345, 0.1659, 0.9345, 0.1659, 0.9322, 0.1607, 0.9346, 0.1586, 0.9377, 0.1644, 0.9377, 0.1644, 0.9346, 0.1586, 0.9372, 0.1565, 0.9405, 0.1631, 0.9405, 0.1631, 0.9372, 0.1565, 0.94, 0.1548, 0.9432, 0.1619, 0.9384, 0.304, 0.9418, 0.297, 0.9444, 0.2983, 0.9415, 0.3051, 0.9415, 0.3051, 0.9444, 0.2983, 0.9473, 0.2995, 0.9447, 0.3058, 0.9224, 0.2964, 0.923, 0.2906, 0.9261, 0.291, 0.9253, 0.2962, 0.9253, 0.2962, 0.9261, 0.291, 0.9297, 0.2917, 0.9281, 0.2966, 0.9281, 0.2966, 0.9297, 0.2917, 0.9332, 0.2929, 0.9308, 0.298, 0.9308, 0.298, 0.9332, 0.2929, 0.9363, 0.2944, 0.9332, 0.3001, 0.9332, 0.3001, 0.9363, 0.2944, 0.9391, 0.2958, 0.9356, 0.3022, 0.9356, 0.3022, 0.9391, 0.2958, 0.9418, 0.297, 0.9384, 0.304, 0.9418, 0.297, 0.9448, 0.2904, 0.9476, 0.2917, 0.9444, 0.2983, 0.9444, 0.2983, 0.9476, 0.2917, 0.9506, 0.2932, 0.9473, 0.2995, 0.923, 0.2906, 0.9237, 0.2846, 0.9271, 0.2849, 0.9261, 0.291, 0.9261, 0.291, 0.9271, 0.2849, 0.9312, 0.2856, 0.9297, 0.2917, 0.9297, 0.2917, 0.9312, 0.2856, 0.9353, 0.2867, 0.9332, 0.2929, 0.9332, 0.2929, 0.9353, 0.2867, 0.9389, 0.288, 0.9363, 0.2944, 0.9363, 0.2944, 0.9389, 0.288, 0.942, 0.2892, 0.9391, 0.2958, 0.9391, 0.2958, 0.942, 0.2892, 0.9448, 0.2904, 0.9418, 0.297, 0.9448, 0.2904, 0.9479, 0.2833, 0.9511, 0.2846, 0.9476, 0.2917, 0.9476, 0.2917, 0.9511, 0.2846, 0.9545, 0.2863, 0.9506, 0.2932, 0.9237, 0.2846, 0.9242, 0.278, 0.9279, 0.2781, 0.9271, 0.2849, 0.9271, 0.2849, 0.9279, 0.2781, 0.9325, 0.2786, 0.9312, 0.2856, 0.9312, 0.2856, 0.9325, 0.2786, 0.9372, 0.2796, 0.9353, 0.2867, 0.9353, 0.2867, 0.9372, 0.2796, 0.9413, 0.2808, 0.9389, 0.288, 0.9389, 0.288, 0.9413, 0.2808, 0.9447, 0.282, 0.942, 0.2892, 0.942, 0.2892, 0.9447, 0.282, 0.9479, 0.2833, 0.9448, 0.2904, 0.9479, 0.2833, 0.9511, 0.2754, 0.9548, 0.2764, 0.9511, 0.2846, 0.9511, 0.2846, 0.9548, 0.2764, 0.9589, 0.278, 0.9545, 0.2863, 0.9242, 0.278, 0.9239, 0.2703, 0.9282, 0.2703, 0.9279, 0.2781, 0.9279, 0.2781, 0.9282, 0.2703, 0.9335, 0.2706, 0.9325, 0.2786, 0.9325, 0.2786, 0.9335, 0.2706, 0.9388, 0.2715, 0.9372, 0.2796, 0.9372, 0.2796, 0.9388, 0.2715, 0.9435, 0.2727, 0.9413, 0.2808, 0.9413, 0.2808, 0.9435, 0.2727, 0.9474, 0.2739, 0.9447, 0.282, 0.9447, 0.282, 0.9474, 0.2739, 0.9511, 0.2754, 0.9479, 0.2833, 0.9511, 0.2754, 0.954, 0.265, 0.9583, 0.2661, 0.9548, 0.2764, 0.9548, 0.2764, 0.9583, 0.2661, 0.963, 0.2675, 0.9589, 0.278, 0.9239, 0.2703, 0.9233, 0.2614, 0.9283, 0.2613, 0.9282, 0.2703, 0.9282, 0.2703, 0.9283, 0.2613, 0.9342, 0.2615, 0.9335, 0.2706, 0.9335, 0.2706, 0.9342, 0.2615, 0.9403, 0.2622, 0.9388, 0.2715, 0.9388, 0.2715, 0.9403, 0.2622, 0.9455, 0.263, 0.9435, 0.2727, 0.9435, 0.2727, 0.9455, 0.263, 0.9499, 0.264, 0.9474, 0.2739, 0.9474, 0.2739, 0.9499, 0.264, 0.954, 0.265, 0.9511, 0.2754, 0.954, 0.265, 0.9564, 0.2539, 0.961, 0.2547, 0.9583, 0.2661, 0.9583, 0.2661, 0.961, 0.2547, 0.9662, 0.2556, 0.963, 0.2675, 0.9233, 0.2614, 0.9229, 0.2515, 0.9284, 0.2513, 0.9283, 0.2613, 0.9283, 0.2613, 0.9284, 0.2513, 0.9348, 0.2514, 0.9342, 0.2615, 0.9342, 0.2615, 0.9348, 0.2514, 0.9414, 0.2519, 0.9403, 0.2622, 0.9403, 0.2622, 0.9414, 0.2519, 0.947, 0.2525, 0.9455, 0.263, 0.9455, 0.263, 0.947, 0.2525, 0.9519, 0.2532, 0.9499, 0.264, 0.9499, 0.264, 0.9519, 0.2532, 0.9564, 0.2539, 0.954, 0.265, 0.9564, 0.2539, 0.9578, 0.242, 0.9627, 0.2424, 0.961, 0.2547, 0.961, 0.2547, 0.9627, 0.2424, 0.9682, 0.243, 0.9662, 0.2556, 0.9229, 0.2515, 0.9227, 0.2407, 0.9284, 0.2406, 0.9284, 0.2513, 0.9284, 0.2513, 0.9284, 0.2406, 0.9351, 0.2407, 0.9348, 0.2514, 0.9348, 0.2514, 0.9351, 0.2407, 0.942, 0.2409, 0.9414, 0.2519, 0.9414, 0.2519, 0.942, 0.2409, 0.9479, 0.2413, 0.947, 0.2525, 0.947, 0.2525, 0.9479, 0.2413, 0.953, 0.2416, 0.9519, 0.2532, 0.9519, 0.2532, 0.953, 0.2416, 0.9578, 0.242, 0.9564, 0.2539, 0.9578, 0.242, 0.9584, 0.2298, 0.9633, 0.2298, 0.9627, 0.2424, 0.9627, 0.2424, 0.9633, 0.2298, 0.9689, 0.2299, 0.9682, 0.243, 0.9227, 0.2407, 0.9224, 0.2295, 0.9283, 0.2295, 0.9284, 0.2406, 0.9284, 0.2406, 0.9283, 0.2295, 0.9353, 0.2295, 0.9351, 0.2407, 0.9351, 0.2407, 0.9353, 0.2295, 0.9423, 0.2296, 0.942, 0.2409, 0.942, 0.2409, 0.9423, 0.2296, 0.9484, 0.2297, 0.9479, 0.2413, 0.9479, 0.2413, 0.9484, 0.2297, 0.9535, 0.2297, 0.953, 0.2416, 0.953, 0.2416, 0.9535, 0.2297, 0.9584, 0.2298, 0.9578, 0.242, 0.964, 0.5391, 0.9746, 0.5579, 0.9619, 0.5651, 0.9502, 0.5469, 0.9592, 0.5862, 0.9503, 0.5757, 0.961, 0.5666, 0.97, 0.5769, 0.9494, 0.5483, 0.9603, 0.5655, 0.9493, 0.5748, 0.9342, 0.5609, 0.9326, 0.5614, 0.9487, 0.5763, 0.9393, 0.5877, 0.9224, 0.5739, 0.9487, 0.5472, 0.9502, 0.5469, 0.9494, 0.5483, 0.9619, 0.5651, 0.961, 0.5666, 0.9603, 0.5655, 0.9332, 0.56, 0.9342, 0.5609, 0.9326, 0.5614, 0.9503, 0.5757, 0.9487, 0.5763, 0.9493, 0.5748, 0.9332, 0.56, 0.9487, 0.5472, 0.9494, 0.5483, 0.9342, 0.5609, 0.9502, 0.5469, 0.9619, 0.5651, 0.9603, 0.5655, 0.9494, 0.5483, 0.961, 0.5666, 0.9503, 0.5757, 0.9493, 0.5748, 0.9603, 0.5655, 0.9487, 0.5763, 0.9326, 0.5614, 0.9342, 0.5609, 0.9493, 0.5748, 0.9236, 0.5485, 0.9332, 0.56, 0.9326, 0.5614, 0.9224, 0.5495, 0.9503, 0.5757, 0.9592, 0.5862, 0.9578, 0.5873, 0.9487, 0.5763, 0.9487, 0.5472, 0.9392, 0.5356, 0.9404, 0.5347, 0.9502, 0.5469, 0.97, 0.5769, 0.961, 0.5666, 0.9619, 0.5651, 0.9713, 0.5758, 0.9332, 0.56, 0.9236, 0.5485, 0.9392, 0.5356, 0.9487, 0.5472, 0.8701, 0.3248, 0.9149, 0.3222, 0.9221, 0.6368, 0.8757, 0.6349, 0.9676, 0.3061, 0.9676, 0.4201, 0.9611, 0.4201, 0.9611, 0.3061, 0.9482, 0.3061, 0.9482, 0.4201, 0.9418, 0.4201, 0.9418, 0.3061, 0.9418, 0.3061, 0.9418, 0.4201, 0.9353, 0.4201, 0.9353, 0.3061, 0.9353, 0.3061, 0.9353, 0.4201, 0.9289, 0.4201, 0.9289, 0.3061, 0.9289, 0.3061, 0.9289, 0.4201, 0.9224, 0.4201, 0.9224, 0.3061, 0.9999, 0.3061, 0.9999, 0.4201, 0.9934, 0.4201, 0.9934, 0.3061, 0.9934, 0.3061, 0.9934, 0.4201, 0.9869, 0.4201, 0.9869, 0.3061, 0.9869, 0.3061, 0.9869, 0.4201, 0.9805, 0.4201, 0.9805, 0.3061, 0.9805, 0.3061, 0.9805, 0.4201, 0.974, 0.4201, 0.974, 0.3061, 0.974, 0.3061, 0.974, 0.4201, 0.9676, 0.4201, 0.9676, 0.3061, 0.9547, 0.3061, 0.9547, 0.4201, 0.9482, 0.4201, 0.9482, 0.3061, 0.9379, 0.664, 0.9326, 0.664, 0.928, 0.6613, 0.9253, 0.6567, 0.9253, 0.6514, 0.9279, 0.6468, 0.9325, 0.6441, 0.9378, 0.6441, 0.9424, 0.6467, 0.9451, 0.6513, 0.9451, 0.6566, 0.9425, 0.6613, 0.9425, 0.6872, 0.9379, 0.6899, 0.9326, 0.6899, 0.928, 0.6872, 0.9253, 0.6826, 0.9253, 0.6773, 0.9279, 0.6727, 0.9325, 0.67, 0.9378, 0.67, 0.9424, 0.6726, 0.9451, 0.6772, 0.9451, 0.6825, 0.9611, 0.3061, 0.9611, 0.4201, 0.9547, 0.4201, 0.9547, 0.3061, 0.9611, 0.4204, 0.9611, 0.5344, 0.9547, 0.5344, 0.9547, 0.4204, 0.9418, 0.4204, 0.9418, 0.5344, 0.9353, 0.5344, 0.9353, 0.4204, 0.9353, 0.4204, 0.9353, 0.5344, 0.9289, 0.5344, 0.9289, 0.4204, 0.9289, 0.4204, 0.9289, 0.5344, 0.9224, 0.5344, 0.9224, 0.4204, 0.9999, 0.4204, 0.9999, 0.5344, 0.9934, 0.5344, 0.9934, 0.4204, 0.9934, 0.4204, 0.9934, 0.5344, 0.9869, 0.5344, 0.9869, 0.4204, 0.9869, 0.4204, 0.9869, 0.5344, 0.9805, 0.5344, 0.9805, 0.4204, 0.9805, 0.4204, 0.9805, 0.5344, 0.974, 0.5344, 0.974, 0.4204, 0.974, 0.4204, 0.974, 0.5344, 0.9676, 0.5344, 0.9676, 0.4204, 0.9676, 0.4204, 0.9676, 0.5344, 0.9611, 0.5344, 0.9611, 0.4204, 0.9482, 0.4204, 0.9482, 0.5344, 0.9418, 0.5344, 0.9418, 0.4204, 0.9451, 0.7085, 0.9425, 0.7131, 0.9379, 0.7158, 0.9325, 0.7157, 0.9279, 0.7131, 0.9253, 0.7085, 0.9253, 0.7031, 0.928, 0.6985, 0.9326, 0.6959, 0.9379, 0.6959, 0.9425, 0.6986, 0.9451, 0.7032, 0.9547, 0.4204, 0.9547, 0.5344, 0.9482, 0.5344, 0.9482, 0.4204, 0.9446, 0.7223, 0.948, 0.7283, 0.9451, 0.729, 0.9425, 0.7244, 0.9446, 0.6893, 0.9387, 0.6927, 0.9379, 0.6899, 0.9425, 0.6872, 0.948, 0.7283, 0.948, 0.7351, 0.9451, 0.7344, 0.9451, 0.729, 0.948, 0.6833, 0.9446, 0.6893, 0.9425, 0.6872, 0.9451, 0.6825, 0.948, 0.7351, 0.9446, 0.7411, 0.9425, 0.739, 0.9451, 0.7344, 0.948, 0.6765, 0.948, 0.6833, 0.9451, 0.6825, 0.9451, 0.6772, 0.9446, 0.7411, 0.9387, 0.7445, 0.9379, 0.7417, 0.9425, 0.739, 0.9445, 0.6706, 0.948, 0.6765, 0.9451, 0.6772, 0.9424, 0.6726, 0.9387, 0.7445, 0.9318, 0.7445, 0.9326, 0.7417, 0.9379, 0.7417, 0.9386, 0.6671, 0.9445, 0.6706, 0.9424, 0.6726, 0.9378, 0.67, 0.9318, 0.7445, 0.9259, 0.7411, 0.928, 0.739, 0.9326, 0.7417, 0.9317, 0.6671, 0.9386, 0.6671, 0.9378, 0.67, 0.9325, 0.67, 0.9259, 0.7411, 0.9224, 0.7352, 0.9253, 0.7344, 0.928, 0.739, 0.9258, 0.6706, 0.9317, 0.6671, 0.9325, 0.67, 0.9279, 0.6727, 0.9224, 0.7352, 0.9224, 0.7283, 0.9253, 0.7291, 0.9253, 0.7344, 0.9224, 0.6765, 0.9258, 0.6706, 0.9279, 0.6727, 0.9253, 0.6773, 0.9224, 0.7283, 0.9259, 0.7224, 0.9279, 0.7245, 0.9253, 0.7291, 0.9225, 0.6834, 0.9224, 0.6765, 0.9253, 0.6773, 0.9253, 0.6826, 0.9259, 0.7224, 0.9318, 0.719, 0.9325, 0.7218, 0.9279, 0.7245, 0.9259, 0.6893, 0.9225, 0.6834, 0.9253, 0.6826, 0.928, 0.6872, 0.9318, 0.719, 0.9386, 0.7189, 0.9379, 0.7218, 0.9325, 0.7218, 0.9318, 0.6927, 0.9259, 0.6893, 0.928, 0.6872, 0.9326, 0.6899, 0.9386, 0.7189, 0.9446, 0.7223, 0.9425, 0.7244, 0.9379, 0.7218, 0.9387, 0.6927, 0.9318, 0.6927, 0.9326, 0.6899, 0.9379, 0.6899, 0.9387, 0.6668, 0.9318, 0.6668, 0.9326, 0.664, 0.9379, 0.664, 0.948, 0.7093, 0.9446, 0.7153, 0.9425, 0.7131, 0.9451, 0.7085, 0.9318, 0.6668, 0.9259, 0.6634, 0.928, 0.6613, 0.9326, 0.664, 0.948, 0.7024, 0.948, 0.7093, 0.9451, 0.7085, 0.9451, 0.7032, 0.9259, 0.6634, 0.9224, 0.6575, 0.9253, 0.6567, 0.928, 0.6613, 0.9446, 0.6965, 0.948, 0.7024, 0.9451, 0.7032, 0.9425, 0.6986, 0.9224, 0.6575, 0.9224, 0.6507, 0.9253, 0.6514, 0.9253, 0.6567, 0.9387, 0.6931, 0.9446, 0.6965, 0.9425, 0.6986, 0.9379, 0.6959, 0.9224, 0.6507, 0.9258, 0.6447, 0.9279, 0.6468, 0.9253, 0.6514, 0.9318, 0.693, 0.9387, 0.6931, 0.9379, 0.6959, 0.9326, 0.6959, 0.9258, 0.6447, 0.9317, 0.6412, 0.9325, 0.6441, 0.9279, 0.6468, 0.9259, 0.6964, 0.9318, 0.693, 0.9326, 0.6959, 0.928, 0.6985, 0.9317, 0.6412, 0.9386, 0.6412, 0.9378, 0.6441, 0.9325, 0.6441, 0.9224, 0.7024, 0.9259, 0.6964, 0.928, 0.6985, 0.9253, 0.7031, 0.9386, 0.6412, 0.9445, 0.6446, 0.9424, 0.6467, 0.9378, 0.6441, 0.9224, 0.7092, 0.9224, 0.7024, 0.9253, 0.7031, 0.9253, 0.7085, 0.9445, 0.6446, 0.9479, 0.6505, 0.9451, 0.6513, 0.9424, 0.6467, 0.9258, 0.7151, 0.9224, 0.7092, 0.9253, 0.7085, 0.9279, 0.7131, 0.9479, 0.6505, 0.948, 0.6574, 0.9451, 0.6566, 0.9451, 0.6513, 0.9317, 0.7186, 0.9258, 0.7151, 0.9279, 0.7131, 0.9325, 0.7157, 0.948, 0.6574, 0.9446, 0.6633, 0.9425, 0.6613, 0.9451, 0.6566, 0.9386, 0.7186, 0.9317, 0.7186, 0.9325, 0.7157, 0.9379, 0.7158, 0.9446, 0.6633, 0.9387, 0.6668, 0.9379, 0.664, 0.9425, 0.6613, 0.9446, 0.7153, 0.9386, 0.7186, 0.9379, 0.7158, 0.9425, 0.7131, 0.9425, 0.7244, 0.9451, 0.729, 0.9451, 0.7344, 0.9425, 0.739, 0.9379, 0.7417, 0.9326, 0.7417, 0.928, 0.739, 0.9253, 0.7344, 0.9253, 0.7291, 0.9279, 0.7245, 0.9325, 0.7218, 0.9379, 0.7218, 0.9583, 0.07635, 0.9577, 0.06408, 0.9626, 0.06364, 0.9632, 0.07629, 0.9632, 0.07629, 0.9626, 0.06364, 0.9682, 0.06312, 0.9688, 0.07624, 0.9224, 0.07668, 0.9225, 0.06543, 0.9282, 0.06558, 0.9283, 0.0767, 0.9283, 0.0767, 0.9282, 0.06558, 0.935, 0.06547, 0.9352, 0.07662, 0.9352, 0.07662, 0.935, 0.06547, 0.9419, 0.06524, 0.9422, 0.07657, 0.9422, 0.07657, 0.9419, 0.06524, 0.9478, 0.06482, 0.9482, 0.07643, 0.9482, 0.07643, 0.9478, 0.06482, 0.9529, 0.06446, 0.9534, 0.07639, 0.9534, 0.07639, 0.9529, 0.06446, 0.9577, 0.06408, 0.9583, 0.07635, 0.9577, 0.06408, 0.9563, 0.0522, 0.9609, 0.0514, 0.9626, 0.06364, 0.9626, 0.06364, 0.9609, 0.0514, 0.9661, 0.05042, 0.9682, 0.06312, 0.9225, 0.06543, 0.9227, 0.05462, 0.9282, 0.0548, 0.9282, 0.06558, 0.9282, 0.06558, 0.9282, 0.0548, 0.9347, 0.05467, 0.935, 0.06547, 0.935, 0.06547, 0.9347, 0.05467, 0.9412, 0.05426, 0.9419, 0.06524, 0.9419, 0.06524, 0.9412, 0.05426, 0.9469, 0.05358, 0.9478, 0.06482, 0.9478, 0.06482, 0.9469, 0.05358, 0.9518, 0.05288, 0.9529, 0.06446, 0.9529, 0.06446, 0.9518, 0.05288, 0.9563, 0.0522, 0.9577, 0.06408, 0.9563, 0.0522, 0.9541, 0.04103, 0.9584, 0.03993, 0.9609, 0.0514, 0.9609, 0.0514, 0.9584, 0.03993, 0.9631, 0.03848, 0.9661, 0.05042, 0.9227, 0.05462, 0.9234, 0.0446, 0.9283, 0.04475, 0.9282, 0.0548, 0.9282, 0.0548, 0.9283, 0.04475, 0.9342, 0.04456, 0.9347, 0.05467, 0.9347, 0.05467, 0.9342, 0.04456, 0.9402, 0.04394, 0.9412, 0.05426, 0.9412, 0.05426, 0.9402, 0.04394, 0.9455, 0.04301, 0.9469, 0.05358, 0.9469, 0.05358, 0.9455, 0.04301, 0.9499, 0.04201, 0.9518, 0.05288, 0.9518, 0.05288, 0.9499, 0.04201, 0.9541, 0.04103, 0.9563, 0.0522, 0.9541, 0.04103, 0.9512, 0.03062, 0.9549, 0.02955, 0.9584, 0.03993, 0.9584, 0.03993, 0.9549, 0.02955, 0.9589, 0.02796, 0.9631, 0.03848, 0.9234, 0.0446, 0.924, 0.03574, 0.9283, 0.03578, 0.9283, 0.04475, 0.9283, 0.04475, 0.9283, 0.03578, 0.9335, 0.03543, 0.9342, 0.04456, 0.9342, 0.04456, 0.9335, 0.03543, 0.9389, 0.03457, 0.9402, 0.04394, 0.9402, 0.04394, 0.9389, 0.03457, 0.9436, 0.03343, 0.9455, 0.04301, 0.9455, 0.04301, 0.9436, 0.03343, 0.9476, 0.03209, 0.9499, 0.04201, 0.9499, 0.04201, 0.9476, 0.03209, 0.9512, 0.03062, 0.9541, 0.04103, 0.9512, 0.03062, 0.948, 0.02274, 0.9512, 0.0214, 0.9549, 0.02955, 0.9549, 0.02955, 0.9512, 0.0214, 0.9546, 0.01974, 0.9589, 0.02796, 0.924, 0.03574, 0.9242, 0.02809, 0.9279, 0.02797, 0.9283, 0.03578, 0.9283, 0.03578, 0.9279, 0.02797, 0.9325, 0.02741, 0.9335, 0.03543, 0.9335, 0.03543, 0.9325, 0.02741, 0.9373, 0.0264, 0.9389, 0.03457, 0.9389, 0.03457, 0.9373, 0.0264, 0.9414, 0.02524, 0.9436, 0.03343, 0.9436, 0.03343, 0.9414, 0.02524, 0.9449, 0.024, 0.9476, 0.03209, 0.9476, 0.03209, 0.9449, 0.024, 0.948, 0.02274, 0.9512, 0.03062, 0.948, 0.02274, 0.9449, 0.01555, 0.9477, 0.01426, 0.9512, 0.0214, 0.9512, 0.0214, 0.9477, 0.01426, 0.9507, 0.01276, 0.9546, 0.01974, 0.9242, 0.02809, 0.9237, 0.0215, 0.9271, 0.02114, 0.9279, 0.02797, 0.9279, 0.02797, 0.9271, 0.02114, 0.9312, 0.02041, 0.9325, 0.02741, 0.9325, 0.02741, 0.9312, 0.02041, 0.9353, 0.01927, 0.9373, 0.0264, 0.9373, 0.0264, 0.9353, 0.01927, 0.939, 0.01799, 0.9414, 0.02524, 0.9414, 0.02524, 0.939, 0.01799, 0.942, 0.01678, 0.9449, 0.024, 0.9449, 0.024, 0.942, 0.01678, 0.9449, 0.01555, 0.948, 0.02274, 0.9449, 0.01555, 0.9418, 0.00892, 0.9445, 0.007702, 0.9477, 0.01426, 0.9477, 0.01426, 0.9445, 0.007702, 0.9474, 0.006435, 0.9507, 0.01276, 0.9237, 0.0215, 0.923, 0.01539, 0.9261, 0.01505, 0.9271, 0.02114, 0.9271, 0.02114, 0.9261, 0.01505, 0.9297, 0.01431, 0.9312, 0.02041, 0.9312, 0.02041, 0.9297, 0.01431, 0.9333, 0.01304, 0.9353, 0.01927, 0.9353, 0.01927, 0.9333, 0.01304, 0.9364, 0.01155, 0.939, 0.01799, 0.939, 0.01799, 0.9364, 0.01155, 0.9392, 0.01018, 0.942, 0.01678, 0.942, 0.01678, 0.9392, 0.01018, 0.9418, 0.00892, 0.9449, 0.01555, 0.9418, 0.00892, 0.9385, 0.001987, 0.9416, 0.0008359, 0.9445, 0.007702, 0.9445, 0.007702, 0.9416, 0.0008359, 0.9448, 0.0001497, 0.9474, 0.006435, 0.923, 0.01539, 0.9224, 0.009562, 0.9253, 0.009801, 0.9261, 0.01505, 0.9261, 0.01505, 0.9253, 0.009801, 0.9282, 0.009387, 0.9297, 0.01431, 0.9297, 0.01431, 0.9282, 0.009387, 0.9308, 0.007919, 0.9333, 0.01304, 0.9333, 0.01304, 0.9308, 0.007919, 0.9332, 0.005831, 0.9364, 0.01155, 0.9364, 0.01155, 0.9332, 0.005831, 0.9357, 0.003725, 0.9392, 0.01018, 0.9392, 0.01018, 0.9357, 0.003725, 0.9385, 0.001987, 0.9418, 0.00892, 0.9398, 0.1511, 0.943, 0.1441, 0.9457, 0.1453, 0.9429, 0.1522, 0.9429, 0.1522, 0.9457, 0.1453, 0.9487, 0.1465, 0.9462, 0.1528, 0.9236, 0.1439, 0.924, 0.1381, 0.9271, 0.1383, 0.9264, 0.1436, 0.9264, 0.1436, 0.9271, 0.1383, 0.9308, 0.139, 0.9293, 0.1439, 0.9293, 0.1439, 0.9308, 0.139, 0.9344, 0.1402, 0.932, 0.1453, 0.932, 0.1453, 0.9344, 0.1402, 0.9375, 0.1416, 0.9345, 0.1474, 0.9345, 0.1474, 0.9375, 0.1416, 0.9404, 0.1429, 0.937, 0.1494, 0.937, 0.1494, 0.9404, 0.1429, 0.943, 0.1441, 0.9398, 0.1511, 0.943, 0.1441, 0.9459, 0.1374, 0.9488, 0.1386, 0.9457, 0.1453, 0.9457, 0.1453, 0.9488, 0.1386, 0.9518, 0.1401, 0.9487, 0.1465, 0.924, 0.1381, 0.9246, 0.1319, 0.928, 0.1322, 0.9271, 0.1383, 0.9271, 0.1383, 0.928, 0.1322, 0.9321, 0.1328, 0.9308, 0.139, 0.9308, 0.139, 0.9321, 0.1328, 0.9363, 0.1339, 0.9344, 0.1402, 0.9344, 0.1402, 0.9363, 0.1339, 0.94, 0.1351, 0.9375, 0.1416, 0.9375, 0.1416, 0.94, 0.1351, 0.9431, 0.1362, 0.9404, 0.1429, 0.9404, 0.1429, 0.9431, 0.1362, 0.9459, 0.1374, 0.943, 0.1441, 0.9459, 0.1374, 0.9489, 0.1302, 0.9521, 0.1314, 0.9488, 0.1386, 0.9488, 0.1386, 0.9521, 0.1314, 0.9555, 0.133, 0.9518, 0.1401, 0.9246, 0.1319, 0.9249, 0.1253, 0.9287, 0.1253, 0.928, 0.1322, 0.928, 0.1322, 0.9287, 0.1253, 0.9333, 0.1258, 0.9321, 0.1328, 0.9321, 0.1328, 0.9333, 0.1258, 0.938, 0.1267, 0.9363, 0.1339, 0.9363, 0.1339, 0.938, 0.1267, 0.9421, 0.1279, 0.94, 0.1351, 0.94, 0.1351, 0.9421, 0.1279, 0.9457, 0.129, 0.9431, 0.1362, 0.9431, 0.1362, 0.9457, 0.129, 0.9489, 0.1302, 0.9459, 0.1374, 0.9489, 0.1302, 0.9519, 0.1222, 0.9557, 0.1232, 0.9521, 0.1314, 0.9521, 0.1314, 0.9557, 0.1232, 0.9597, 0.1247, 0.9555, 0.133, 0.9249, 0.1253, 0.9245, 0.1176, 0.9289, 0.1175, 0.9287, 0.1253, 0.9287, 0.1253, 0.9289, 0.1175, 0.9342, 0.1178, 0.9333, 0.1258, 0.9333, 0.1258, 0.9342, 0.1178, 0.9396, 0.1185, 0.938, 0.1267, 0.938, 0.1267, 0.9396, 0.1185, 0.9443, 0.1196, 0.9421, 0.1279, 0.9421, 0.1279, 0.9443, 0.1196, 0.9482, 0.1208, 0.9457, 0.129, 0.9457, 0.129, 0.9482, 0.1208, 0.9519, 0.1222, 0.9489, 0.1302, 0.9519, 0.1222, 0.9546, 0.1117, 0.9589, 0.1128, 0.9557, 0.1232, 0.9557, 0.1232, 0.9589, 0.1128, 0.9637, 0.1141, 0.9597, 0.1247, 0.9245, 0.1176, 0.9239, 0.1087, 0.9288, 0.1085, 0.9289, 0.1175, 0.9289, 0.1175, 0.9288, 0.1085, 0.9347, 0.1086, 0.9342, 0.1178, 0.9342, 0.1178, 0.9347, 0.1086, 0.9408, 0.1092, 0.9396, 0.1185, 0.9396, 0.1185, 0.9408, 0.1092, 0.946, 0.11, 0.9443, 0.1196, 0.9443, 0.1196, 0.946, 0.11, 0.9505, 0.1108, 0.9482, 0.1208, 0.9482, 0.1208, 0.9505, 0.1108, 0.9546, 0.1117, 0.9519, 0.1222, 0.9546, 0.1117, 0.9567, 0.1006, 0.9614, 0.1013, 0.9589, 0.1128, 0.9589, 0.1128, 0.9614, 0.1013, 0.9667, 0.1021, 0.9637, 0.1141, 0.9239, 0.1087, 0.9231, 0.09873, 0.9286, 0.0985, 0.9288, 0.1085, 0.9288, 0.1085, 0.9286, 0.0985, 0.9351, 0.0985, 0.9347, 0.1086, 0.9347, 0.1086, 0.9351, 0.0985, 0.9417, 0.09885, 0.9408, 0.1092, 0.9408, 0.1092, 0.9417, 0.09885, 0.9473, 0.09935, 0.946, 0.11, 0.946, 0.11, 0.9473, 0.09935, 0.9522, 0.09992, 0.9505, 0.1108, 0.9505, 0.1108, 0.9522, 0.09992, 0.9567, 0.1006, 0.9546, 0.1117, 0.9567, 0.1006, 0.9579, 0.08863, 0.9629, 0.08896, 0.9614, 0.1013, 0.9614, 0.1013, 0.9629, 0.08896, 0.9684, 0.08937, 0.9667, 0.1021, 0.9231, 0.09873, 0.9228, 0.08793, 0.9285, 0.08778, 0.9286, 0.0985, 0.9286, 0.0985, 0.9285, 0.08778, 0.9352, 0.08774, 0.9351, 0.0985, 0.9351, 0.0985, 0.9352, 0.08774, 0.9421, 0.08787, 0.9417, 0.09885, 0.9417, 0.09885, 0.9421, 0.08787, 0.948, 0.08808, 0.9473, 0.09935, 0.9473, 0.09935, 0.948, 0.08808, 0.9531, 0.08834, 0.9522, 0.09992, 0.9522, 0.09992, 0.9531, 0.08834, 0.9579, 0.08863, 0.9567, 0.1006, 0.9579, 0.08863, 0.9583, 0.07635, 0.9632, 0.07629, 0.9629, 0.08896, 0.9629, 0.08896, 0.9632, 0.07629, 0.9688, 0.07624, 0.9684, 0.08937, 0.9228, 0.08793, 0.9224, 0.07668, 0.9283, 0.0767, 0.9285, 0.08778, 0.9285, 0.08778, 0.9283, 0.0767, 0.9352, 0.07662, 0.9352, 0.08774, 0.9352, 0.08774, 0.9352, 0.07662, 0.9422, 0.07657, 0.9421, 0.08787, 0.9421, 0.08787, 0.9422, 0.07657, 0.9482, 0.07643, 0.948, 0.08808, 0.948, 0.08808, 0.9482, 0.07643, 0.9534, 0.07639, 0.9531, 0.08834, 0.9531, 0.08834, 0.9534, 0.07639, 0.9583, 0.07635, 0.9579, 0.08863, 0.9744, 0.6272, 0.9577, 0.6409, 0.9484, 0.6297, 0.9643, 0.6149, 0.9269, 0.6305, 0.936, 0.62, 0.9468, 0.6291, 0.9378, 0.6398, 0.9628, 0.6143, 0.9478, 0.6281, 0.9367, 0.6189, 0.9476, 0.6017, 0.9468, 0.6003, 0.9351, 0.6185, 0.9224, 0.6114, 0.9329, 0.5926, 0.9637, 0.6135, 0.9643, 0.6149, 0.9628, 0.6143, 0.9484, 0.6297, 0.9468, 0.6291, 0.9478, 0.6281, 0.9482, 0.6006, 0.9476, 0.6017, 0.9468, 0.6003, 0.936, 0.62, 0.9351, 0.6185, 0.9367, 0.6189, 0.9482, 0.6006, 0.9637, 0.6135, 0.9628, 0.6143, 0.9476, 0.6017, 0.9643, 0.6149, 0.9484, 0.6297, 0.9478, 0.6281, 0.9628, 0.6143, 0.9468, 0.6291, 0.936, 0.62, 0.9367, 0.6189, 0.9478, 0.6281, 0.9351, 0.6185, 0.9468, 0.6003, 0.9476, 0.6017, 0.9367, 0.6189, 0.9577, 0.589, 0.9482, 0.6006, 0.9468, 0.6003, 0.9565, 0.588, 0.936, 0.62, 0.9269, 0.6305, 0.9256, 0.6293, 0.9351, 0.6185, 0.9637, 0.6135, 0.9734, 0.6019, 0.9746, 0.6029, 0.9643, 0.6149, 0.9378, 0.6398, 0.9468, 0.6291, 0.9484, 0.6297, 0.9392, 0.6409, 0.9482, 0.6006, 0.9577, 0.589, 0.9734, 0.6019, 0.9637, 0.6135])
me_door.materials.append(mat_door)
me_door.update()

# ---- objects
ob_door = bpy.data.objects.new('door', me_door)

# ---- transforms, parenting, visibility, modifiers, constraints
ob_door.location = (0.0, 0.0, 0.0)
_m = ob_door.modifiers.new('WeightedNormal', 'WEIGHTED_NORMAL')
_m.keep_sharp = True

# ---- collection membership
col_collection.objects.link(ob_door)

# ---- scene / render settings (as saved in the file)
scene.frame_start = 1; scene.frame_end = 250; scene.frame_set(1)
scene.render.engine = 'BLENDER_EEVEE_NEXT'
bpy.context.view_layer.update()

# ---- added for rendering (the .blend has no active camera and no usable light): camera, sun
cam_auto = bpy.data.cameras.new('AutoCamera')
cam_auto.lens = 50.0
cam_auto.sensor_width = 36.0
cam_auto.clip_end = 1000.0
ob_auto_camera = bpy.data.objects.new('AutoCamera', cam_auto)
scene.collection.objects.link(ob_auto_camera)
ob_auto_camera.location = (3.14025, -3.74111, 4.01347)
ob_auto_camera.rotation_euler = (1.09748, -7.21219e-08, 0.694738)
scene.camera = ob_auto_camera
light_auto_sun = bpy.data.lights.new('AutoSun', 'SUN')
light_auto_sun.energy = 3.0
light_auto_sun.angle = 0.0523599
ob_auto_sun = bpy.data.objects.new('AutoSun', light_auto_sun)
scene.collection.objects.link(ob_auto_sun)
ob_auto_sun.rotation_euler = (0.872665, 0.174533, 0.523599)
bpy.context.view_layer.update()
